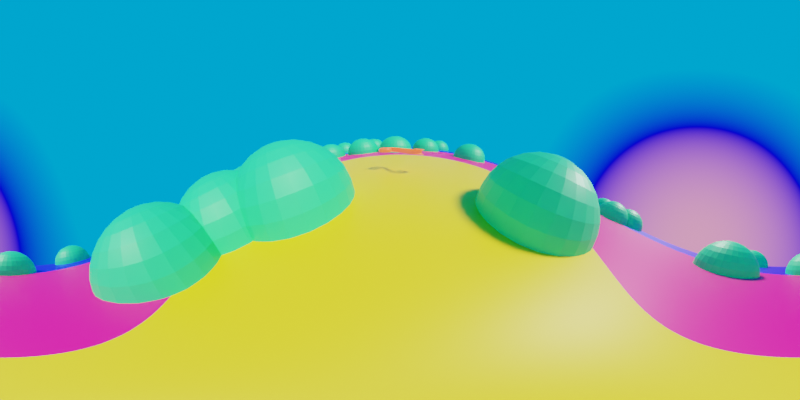 # Source: QS_360_VIDEO.blend  (saved by Blender 3.3.6; exported with 4.5.12 LTS)
import bpy
from mathutils import Matrix  # noqa: F401  (used for matrix-valued properties, if any)

bpy.ops.wm.read_factory_settings(use_empty=True)
scene = bpy.context.scene
scene.name = 'Scene'

# ---- collections
col_collection = bpy.data.collections.new('Collection'); scene.collection.children.link(col_collection)

# ---- materials (node trees are filled in below, after node groups)
mat_material_001 = bpy.data.materials.new('Material.001')
mat_material = bpy.data.materials.new('Material')
mat_material.alpha_threshold = 0.0
mat_material.roughness = 0.5
mat_material.line_color = (0.0, 0.0, 0.0, 1.0)
mat_flying_curl = bpy.data.materials.new('flying curl')

# ---- node groups
ng_geometry_nodes = bpy.data.node_groups.new('Geometry Nodes', 'GeometryNodeTree')
_s = ng_geometry_nodes.interface.new_socket(name='Geometry', in_out='OUTPUT', socket_type='NodeSocketGeometry')
_s = ng_geometry_nodes.interface.new_socket(name='Geometry', in_out='INPUT', socket_type='NodeSocketGeometry')
ng_geometry_nodes.is_modifier = True
_N = ng_geometry_nodes.nodes; _L = ng_geometry_nodes.links
n0 = _N.new('GeometryNodeStoreNamedAttribute'); n0.name = 'Store Named Attribute'; n0.location = (-45, 93)
n0.data_type = 'FLOAT_VECTOR'
n0.domain = 'CORNER'
n0.inputs[2].default_value = 'uv_map'
n1 = _N.new('GeometryNodeDistributePointsOnFaces'); n1.name = 'Distribute Points on Faces'; n1.location = (-61, 341)
n1.use_legacy_normal = True
n2 = _N.new('GeometryNodeInstanceOnPoints'); n2.name = 'Instance on Points'; n2.location = (189, 361)
n3 = _N.new('NodeGroupInput'); n3.name = 'Group Input'; n3.location = (-618, 44)
n4 = _N.new('GeometryNodeMeshUVSphere'); n4.name = 'UV Sphere'; n4.location = (-70, 93)
n4.inputs[2].default_value = 0.1
n5 = _N.new('GeometryNodeJoinGeometry'); n5.name = 'Join Geometry'; n5.location = (629, -64)
n6 = _N.new('NodeGroupOutput'); n6.name = 'Group Output'; n6.location = (938, 20)
n7 = _N.new('GeometryNodeSetMaterial'); n7.name = 'Set Material'; n7.location = (409, 141)
n7.inputs[2].default_value = mat_material
n8 = _N.new('GeometryNodeSetMaterial'); n8.name = 'Set Material.001'; n8.location = (394, -43)
n8.inputs[2].default_value = mat_material_001
_L.new(n5.outputs[0], n6.inputs[0])
_L.new(n3.outputs[0], n1.inputs[0])
_L.new(n7.outputs[0], n5.inputs[0])
_L.new(n8.outputs[0], n5.inputs[0])
_L.new(n1.outputs[0], n2.inputs[0])
_L.new(n0.outputs[0], n2.inputs[2])
_L.new(n2.outputs[0], n7.inputs[0])
_L.new(n3.outputs[0], n8.inputs[0])
_L.new(n4.outputs[0], n0.inputs[0])
_L.new(n4.outputs[1], n0.inputs[3])
n6.is_active_output = True

# ---- material node trees
mat_material_001.use_nodes = True; mat_material_001.node_tree.nodes.clear()
_N = mat_material_001.node_tree.nodes; _L = mat_material_001.node_tree.links
n0 = _N.new('ShaderNodeOutputMaterial'); n0.name = 'Material Output'; n0.location = (300, 300)
n1 = _N.new('ShaderNodeBsdfPrincipled'); n1.name = 'Principled BSDF'; n1.location = (10, 300)
n1.distribution = 'GGX'
n1.subsurface_method = 'RANDOM_WALK_SKIN'
n1.inputs[3].default_value = 1.45
n1.inputs[27].default_value = (0.0, 0.0, 0.0, 1.0)
n1.inputs[28].default_value = 1.0
n2 = _N.new('ShaderNodeTexGradient'); n2.name = 'Gradient Texture'; n2.location = (-530, 211)
n2.gradient_type = 'SPHERICAL'
n3 = _N.new('ShaderNodeMapping'); n3.name = 'Mapping'; n3.location = (-710, 171)
n3.inputs[1].default_value = (-0.75, -0.75, 0.0)
n3.inputs[3].default_value = (1.5, 1.5, 1.5)
n4 = _N.new('ShaderNodeTexCoord'); n4.name = 'Texture Coordinate'; n4.location = (-890, 171)
n5 = _N.new('ShaderNodeValToRGB'); n5.name = 'ColorRamp'; n5.location = (-289, 197)
n5.color_ramp.interpolation = 'CONSTANT'
while len(n5.color_ramp.elements) > 1: n5.color_ramp.elements.remove(n5.color_ramp.elements[-1])
n5.color_ramp.elements[0].position = 0.2199; n5.color_ramp.elements[0].color = (0.00122, 0.0, 1.0, 1.0)
_e = n5.color_ramp.elements.new(0.413); _e.color = (1.0, 0.0, 0.2029, 1.0)
_e = n5.color_ramp.elements.new(0.7389); _e.color = (1.0, 0.6651, 0.0, 1.0)
_L.new(n1.outputs[0], n0.inputs[0])
_L.new(n5.outputs[0], n1.inputs[0])
_L.new(n2.outputs[1], n5.inputs[0])
_L.new(n3.outputs[0], n2.inputs[0])
_L.new(n4.outputs[2], n3.inputs[0])
n0.is_active_output = True
mat_material.use_nodes = True; mat_material.node_tree.nodes.clear()
_N = mat_material.node_tree.nodes; _L = mat_material.node_tree.links
n0 = _N.new('ShaderNodeOutputMaterial'); n0.name = 'Material Output'; n0.location = (300, 300)
n1 = _N.new('ShaderNodeBsdfPrincipled'); n1.name = 'Principled BSDF'; n1.location = (10, 300)
n1.distribution = 'GGX'
n1.subsurface_method = 'RANDOM_WALK_SKIN'
n1.inputs[0].default_value = (0.02009, 0.8, 0.2109, 1.0)
n1.inputs[3].default_value = 1.45
n1.inputs[27].default_value = (0.0, 0.0, 0.0, 1.0)
n1.inputs[28].default_value = 1.0
_L.new(n1.outputs[0], n0.inputs[0])
n0.is_active_output = True
mat_flying_curl.use_nodes = True; mat_flying_curl.node_tree.nodes.clear()
_N = mat_flying_curl.node_tree.nodes; _L = mat_flying_curl.node_tree.links
n0 = _N.new('ShaderNodeBsdfPrincipled'); n0.name = 'Principled BSDF'; n0.location = (10, 300)
n0.distribution = 'GGX'
n0.subsurface_method = 'RANDOM_WALK_SKIN'
n0.inputs[0].default_value = (0.8, 0.09843, 0.0, 1.0)
n0.inputs[3].default_value = 1.45
n0.inputs[27].default_value = (1.0, 0.1403, 0.06641, 1.0)
n0.inputs[28].default_value = 1.0
n1 = _N.new('ShaderNodeOutputMaterial'); n1.name = 'Material Output'; n1.location = (300, 300)
_L.new(n0.outputs[0], n1.inputs[0])
n1.is_active_output = True

# ---- world
world_world = bpy.data.worlds.new('World'); scene.world = world_world
world_world.use_nodes = True; world_world.node_tree.nodes.clear()
_N = world_world.node_tree.nodes; _L = world_world.node_tree.links
n0 = _N.new('ShaderNodeOutputWorld'); n0.name = 'World Output'; n0.location = (300, 300)
n1 = _N.new('ShaderNodeBackground'); n1.name = 'Background'; n1.location = (10, 300)
n2 = _N.new('ShaderNodeTexGradient'); n2.name = 'Gradient Texture'; n2.location = (-611, 326)
n3 = _N.new('ShaderNodeValToRGB'); n3.name = 'ColorRamp'; n3.location = (-374, 341)
while len(n3.color_ramp.elements) > 1: n3.color_ramp.elements.remove(n3.color_ramp.elements[-1])
n3.color_ramp.elements[0].position = 0.2089; n3.color_ramp.elements[0].color = (0.0, 0.3911, 1.0, 1.0)
_e = n3.color_ramp.elements.new(0.6187); _e.color = (0.0006965, 0.0, 1.0, 1.0)
_e = n3.color_ramp.elements.new(1.0); _e.color = (1.0, 0.3449, 0.6199, 1.0)
_L.new(n1.outputs[0], n0.inputs[0])
_L.new(n3.outputs[0], n1.inputs[0])
_L.new(n2.outputs[1], n3.inputs[0])
n0.is_active_output = True
world_world.color = (0.05088, 0.05088, 0.05088)
world_world.use_sun_shadow = False
world_world.sun_shadow_jitter_overblur = 0.0

# ---- cameras
cam_camera = bpy.data.cameras.new('Camera')
cam_camera.type = 'PANO'
cam_camera.clip_end = 100.0
cam_camera.ortho_scale = 7.314
cam_camera.panorama_type = 'EQUIRECTANGULAR'

# ---- lights
light_light = bpy.data.lights.new('Light', 'SUN')
light_light.transmission_factor = 0.0
light_light.angle = 0.1993
light_light.energy = 5.0
light_light.shadow_soft_size = 0.1
light_light.shadow_cascade_max_distance = 1000.0

# ---- meshes
me_plane = bpy.data.meshes.new('Plane')
me_plane.from_pydata([(-1.0, -1.0, 0.0), (1.0, -1.0, 0.0), (-1.0, 1.0, 0.0), (1.0, 1.0, 0.0)], [], [(0, 1, 3, 2)])
me_plane.polygons.foreach_set('material_index', [1])
_uv = me_plane.uv_layers.new(name='UVMap')
_uv.uv.foreach_set('vector', [0.0, 0.0, 1.0, 0.0, 1.0, 1.0, 0.0, 1.0])
me_plane.materials.append(mat_material_001)
me_plane.materials.append(mat_material)
me_plane.update()
me_curlycurve = bpy.data.meshes.new('CurlyCurve')
me_curlycurve.from_pydata([(-0.7175, -0.08781, -0.1), (-0.7323, -0.06067, -0.09511), (-0.7456, -0.03619, -0.0809), (-0.7562, -0.01676, -0.05878), (-0.763, -0.004291, -0.0309), (-0.7654, 7.48e-06, 0.0), (-0.763, -0.004291, 0.0309), (-0.7562, -0.01676, 0.05878), (-0.7456, -0.03619, 0.0809), (-0.7323, -0.06067, 0.09511), (-0.7175, -0.08781, 0.1), (-0.6919, -0.07847, -0.1), (-0.6979, -0.04779, -0.09511), (-0.7034, -0.02011, -0.0809), (-0.7077, 0.001852, -0.05878), (-0.7105, 0.01595, -0.0309), (-0.7115, 0.02081, 0.0), (-0.7105, 0.01595, 0.0309), (-0.7077, 0.001852, 0.05878), (-0.7034, -0.02011, 0.0809), (-0.6979, -0.04779, 0.09511), (-0.6919, -0.07847, 0.1), (-0.6662, -0.07743, -0.1), (-0.6629, -0.04637, -0.09511), (-0.66, -0.01835, -0.0809), (-0.6577, 0.003886, -0.05878), (-0.6562, 0.01816, -0.0309), (-0.6557, 0.02308, 0.0), (-0.6562, 0.01816, 0.0309), (-0.6577, 0.003886, 0.05878), (-0.66, -0.01835, 0.0809), (-0.6629, -0.04637, 0.09511), (-0.6662, -0.07743, 0.1), (-0.6413, -0.08373, -0.1), (-0.6299, -0.05475, -0.09511), (-0.6195, -0.0286, -0.0809), (-0.6114, -0.007853, -0.05878), (-0.6061, 0.005469, -0.0309), (-0.6043, 0.01006, 0.0), (-0.6061, 0.005469, 0.0309), (-0.6114, -0.007853, 0.05878), (-0.6195, -0.0286, 0.0809), (-0.6299, -0.05475, 0.09511), (-0.6413, -0.08373, 0.1), (-0.6181, -0.09645, -0.1), (-0.6002, -0.07104, -0.09511), (-0.5841, -0.04811, -0.0809), (-0.5712, -0.02992, -0.05878), (-0.563, -0.01824, -0.0309), (-0.5602, -0.01421, 0.0), (-0.563, -0.01824, 0.0309), (-0.5712, -0.02992, 0.05878), (-0.5841, -0.04811, 0.0809), (-0.6002, -0.07104, 0.09511), (-0.6181, -0.09645, 0.1), (-0.5976, -0.1146, -0.1), (-0.5748, -0.09362, -0.09511), (-0.5541, -0.07465, -0.0809), (-0.5378, -0.0596, -0.05878), (-0.5272, -0.04994, -0.0309), (-0.5236, -0.04661, 0.0), (-0.5272, -0.04994, 0.0309), (-0.5378, -0.0596, 0.05878), (-0.5541, -0.07465, 0.0809), (-0.5748, -0.09362, 0.09511), (-0.5976, -0.1146, 0.1), (-0.5807, -0.1374, -0.1), (-0.5541, -0.1213, -0.09511), (-0.5301, -0.1068, -0.0809), (-0.5111, -0.09534, -0.05878), (-0.4988, -0.08797, -0.0309), (-0.4946, -0.08543, 0.0), (-0.4988, -0.08797, 0.0309), (-0.5111, -0.09534, 0.05878), (-0.5301, -0.1068, 0.0809), (-0.5541, -0.1213, 0.09511), (-0.5807, -0.1374, 0.1), (-0.5681, -0.1637, -0.1), (-0.5389, -0.1532, -0.09511), (-0.5125, -0.1437, -0.0809), (-0.4916, -0.1362, -0.05878), (-0.4781, -0.1314, -0.0309), (-0.4735, -0.1297, 0.0), (-0.4781, -0.1314, 0.0309), (-0.4916, -0.1362, 0.05878), (-0.5125, -0.1437, 0.0809), (-0.5389, -0.1532, 0.09511), (-0.5681, -0.1637, 0.1), (-0.5609, -0.1926, -0.1), (-0.5301, -0.1884, -0.09511), (-0.5024, -0.1845, -0.0809), (-0.4803, -0.1814, -0.05878), (-0.4662, -0.1795, -0.0309), (-0.4613, -0.1788, 0.0), (-0.4662, -0.1795, 0.0309), (-0.4803, -0.1814, 0.05878), (-0.5024, -0.1845, 0.0809), (-0.5301, -0.1884, 0.09511), (-0.5609, -0.1926, 0.1), (-0.5599, -0.2233, -0.1), (-0.5289, -0.2258, -0.09511), (-0.501, -0.2281, -0.0809), (-0.4788, -0.2299, -0.05878), (-0.4645, -0.231, -0.0309), (-0.4596, -0.2314, 0.0), (-0.4645, -0.231, 0.0309), (-0.4788, -0.2299, 0.05878), (-0.501, -0.2281, 0.0809), (-0.5289, -0.2258, 0.09511), (-0.5599, -0.2233, 0.1), (-0.5661, -0.2547, -0.1), (-0.5365, -0.2642, -0.09511), (-0.5097, -0.2727, -0.0809), (-0.4885, -0.2795, -0.05878), (-0.4749, -0.2839, -0.0309), (-0.4702, -0.2854, 0.0), (-0.4749, -0.2839, 0.0309), (-0.4885, -0.2795, 0.05878), (-0.5097, -0.2727, 0.0809), (-0.5365, -0.2642, 0.09511), (-0.5661, -0.2547, 0.1), (-0.5803, -0.286, -0.1), (-0.5536, -0.302, -0.09511), (-0.5295, -0.3164, -0.0809), (-0.5104, -0.3278, -0.05878), (-0.4982, -0.3352, -0.0309), (-0.4939, -0.3377, 0.0), (-0.4982, -0.3352, 0.0309), (-0.5104, -0.3278, 0.05878), (-0.5295, -0.3164, 0.0809), (-0.5536, -0.302, 0.09511), (-0.5803, -0.286, 0.1), (-0.6034, -0.3161, -0.1), (-0.5811, -0.3378, -0.09511), (-0.5609, -0.3574, -0.0809), (-0.545, -0.3729, -0.05878), (-0.5347, -0.3829, -0.0309), (-0.5312, -0.3863, 0.0), (-0.5347, -0.3829, 0.0309), (-0.545, -0.3729, 0.05878), (-0.5609, -0.3574, 0.0809), (-0.5811, -0.3378, 0.09511), (-0.6034, -0.3161, 0.1), (-0.6538, -0.3571, -0.1), (-0.6377, -0.3838, -0.09511), (-0.6231, -0.4078, -0.0809), (-0.6115, -0.4269, -0.05878), (-0.6041, -0.4392, -0.0309), (-0.6015, -0.4434, 0.0), (-0.6041, -0.4392, 0.0309), (-0.6115, -0.4269, 0.05878), (-0.6231, -0.4078, 0.0809), (-0.6377, -0.3838, 0.09511), (-0.6538, -0.3571, 0.1), (-0.7078, -0.3804, -0.1), (-0.6995, -0.4104, -0.09511), (-0.692, -0.4376, -0.0809), (-0.6861, -0.4591, -0.05878), (-0.6823, -0.4729, -0.0309), (-0.681, -0.4777, 0.0), (-0.6823, -0.4729, 0.0309), (-0.6861, -0.4591, 0.05878), (-0.692, -0.4376, 0.0809), (-0.6995, -0.4104, 0.09511), (-0.7078, -0.3804, 0.1), (-0.7629, -0.3876, -0.1), (-0.763, -0.4187, -0.09511), (-0.763, -0.4469, -0.0809), (-0.763, -0.4692, -0.05878), (-0.763, -0.4835, -0.0309), (-0.763, -0.4884, 0.0), (-0.763, -0.4835, 0.0309), (-0.763, -0.4692, 0.05878), (-0.763, -0.4469, 0.0809), (-0.763, -0.4187, 0.09511), (-0.7629, -0.3876, 0.1), (-0.817, -0.3804, -0.1), (-0.8248, -0.4105, -0.09511), (-0.8319, -0.4377, -0.0809), (-0.8375, -0.4593, -0.05878), (-0.8411, -0.4731, -0.0309), (-0.8423, -0.4779, 0.0), (-0.8411, -0.4731, 0.0309), (-0.8375, -0.4593, 0.05878), (-0.8319, -0.4377, 0.0809), (-0.8248, -0.4105, 0.09511), (-0.817, -0.3804, 0.1), (-0.8676, -0.3604, -0.1), (-0.8823, -0.3878, -0.09511), (-0.8955, -0.4126, -0.0809), (-0.906, -0.4322, -0.05878), (-0.9127, -0.4448, -0.0309), (-0.9151, -0.4492, 0.0), (-0.9127, -0.4448, 0.0309), (-0.906, -0.4322, 0.05878), (-0.8955, -0.4126, 0.0809), (-0.8823, -0.3878, 0.09511), (-0.8676, -0.3604, 0.1), (-0.9125, -0.3293, -0.1), (-0.933, -0.3526, -0.09511), (-0.9515, -0.3737, -0.0809), (-0.9662, -0.3905, -0.05878), (-0.9756, -0.4012, -0.0309), (-0.9789, -0.4049, 0.0), (-0.9756, -0.4012, 0.0309), (-0.9662, -0.3905, 0.05878), (-0.9515, -0.3737, 0.0809), (-0.933, -0.3526, 0.09511), (-0.9125, -0.3293, 0.1), (-0.9494, -0.2886, -0.1), (-0.9748, -0.3067, -0.09511), (-0.9976, -0.323, -0.0809), (-1.016, -0.3359, -0.05878), (-1.027, -0.3442, -0.0309), (-1.031, -0.347, 0.0), (-1.027, -0.3442, 0.0309), (-1.016, -0.3359, 0.05878), (-0.9976, -0.323, 0.0809), (-0.9748, -0.3067, 0.09511), (-0.9494, -0.2886, 0.1), (-0.976, -0.2401, -0.1), (-1.005, -0.2515, -0.09511), (-1.031, -0.2618, -0.0809), (-1.052, -0.27, -0.05878), (-1.065, -0.2752, -0.0309), (-1.07, -0.277, 0.0), (-1.065, -0.2752, 0.0309), (-1.052, -0.27, 0.05878), (-1.031, -0.2618, 0.0809), (-1.005, -0.2515, 0.09511), (-0.976, -0.2401, 0.1), (-0.9899, -0.1853, -0.1), (-1.021, -0.1889, -0.09511), (-1.049, -0.1922, -0.0809), (-1.071, -0.1948, -0.05878), (-1.085, -0.1964, -0.0309), (-1.09, -0.197, 0.0), (-1.085, -0.1964, 0.0309), (-1.071, -0.1948, 0.05878), (-1.049, -0.1922, 0.0809), (-1.021, -0.1889, 0.09511), (-0.9899, -0.1853, 0.1), (-0.9888, -0.126, -0.1), (-1.02, -0.1213, -0.09511), (-1.047, -0.117, -0.0809), (-1.07, -0.1137, -0.05878), (-1.084, -0.1115, -0.0309), (-1.089, -0.1108, 0.0), (-1.084, -0.1115, 0.0309), (-1.07, -0.1137, 0.05878), (-1.047, -0.117, 0.0809), (-1.02, -0.1213, 0.09511), (-0.9888, -0.126, 0.1), (-0.9705, -0.06366, -0.1), (-0.9991, -0.05121, -0.09511), (-1.025, -0.03999, -0.0809), (-1.045, -0.03108, -0.05878), (-1.058, -0.02536, -0.0309), (-1.063, -0.02339, 0.0), (-1.058, -0.02536, 0.0309), (-1.045, -0.03108, 0.05878), (-1.025, -0.03999, 0.0809), (-0.9991, -0.05121, 0.09511), (-0.9705, -0.06366, 0.1), (-0.9327, 0.0, -0.1), (-0.9577, 0.01838, -0.09511), (-0.9803, 0.03495, -0.0809), (-0.9982, 0.04811, -0.05878), (-1.01, 0.05655, -0.0309), (-1.014, 0.05947, 0.0), (-1.01, 0.05655, 0.0309), (-0.9982, 0.04811, 0.05878), (-0.9803, 0.03495, 0.0809), (-0.9577, 0.01838, 0.09511), (-0.9327, 0.0, 0.1), (-0.881, 0.05776, -0.1), (-0.9021, 0.0805, -0.09511), (-0.9211, 0.101, -0.0809), (-0.9362, 0.1173, -0.05878), (-0.9459, 0.1277, -0.0309), (-0.9493, 0.1313, 0.0), (-0.9459, 0.1277, 0.0309), (-0.9362, 0.1173, 0.05878), (-0.9211, 0.101, 0.0809), (-0.9021, 0.0805, 0.09511), (-0.881, 0.05776, 0.1), (-0.8253, 0.1006, -0.1), (-0.8417, 0.127, -0.09511), (-0.8565, 0.1508, -0.0809), (-0.8682, 0.1697, -0.05878), (-0.8758, 0.1818, -0.0309), (-0.8784, 0.186, 0.0), (-0.8758, 0.1818, 0.0309), (-0.8682, 0.1697, 0.05878), (-0.8565, 0.1508, 0.0809), (-0.8417, 0.127, 0.09511), (-0.8253, 0.1006, 0.1), (-0.7656, 0.1298, -0.1), (-0.7764, 0.1589, -0.09511), (-0.7862, 0.1852, -0.0809), (-0.794, 0.206, -0.05878), (-0.799, 0.2194, -0.0309), (-0.8007, 0.224, 0.0), (-0.799, 0.2194, 0.0309), (-0.794, 0.206, 0.05878), (-0.7862, 0.1852, 0.0809), (-0.7764, 0.1589, 0.09511), (-0.7656, 0.1298, 0.1), (-0.7014, 0.1468, -0.1), (-0.7068, 0.1773, -0.09511), (-0.7116, 0.2049, -0.0809), (-0.7154, 0.2268, -0.05878), (-0.7178, 0.2408, -0.0309), (-0.7187, 0.2456, 0.0), (-0.7178, 0.2408, 0.0309), (-0.7154, 0.2268, 0.05878), (-0.7116, 0.2049, 0.0809), (-0.7068, 0.1773, 0.09511), (-0.7014, 0.1468, 0.1), (-0.6326, 0.1528, -0.1), (-0.6332, 0.1838, -0.09511), (-0.6338, 0.2117, -0.0809), (-0.6342, 0.2339, -0.05878), (-0.6345, 0.2481, -0.0309), (-0.6346, 0.253, 0.0), (-0.6345, 0.2481, 0.0309), (-0.6342, 0.2339, 0.05878), (-0.6338, 0.2117, 0.0809), (-0.6332, 0.1838, 0.09511), (-0.6326, 0.1528, 0.1), (-0.5589, 0.1492, -0.1), (-0.5559, 0.18, -0.09511), (-0.5531, 0.2077, -0.0809), (-0.5509, 0.2298, -0.05878), (-0.5495, 0.2439, -0.0309), (-0.549, 0.2488, 0.0), (-0.5495, 0.2439, 0.0309), (-0.5509, 0.2298, 0.05878), (-0.5531, 0.2077, 0.0809), (-0.5559, 0.18, 0.09511), (-0.5589, 0.1492, 0.1), (-0.4801, 0.1373, -0.1), (-0.4744, 0.1677, -0.09511), (-0.4693, 0.1951, -0.0809), (-0.4652, 0.2169, -0.05878), (-0.4626, 0.2308, -0.0309), (-0.4617, 0.2356, 0.0), (-0.4626, 0.2308, 0.0309), (-0.4652, 0.2169, 0.05878), (-0.4693, 0.1951, 0.0809), (-0.4744, 0.1677, 0.09511), (-0.4801, 0.1373, 0.1), (-0.3959, 0.1184, -0.1), (-0.3884, 0.1484, -0.09511), (-0.3817, 0.1755, -0.0809), (-0.3764, 0.197, -0.05878), (-0.373, 0.2108, -0.0309), (-0.3718, 0.2155, 0.0), (-0.373, 0.2108, 0.0309), (-0.3764, 0.197, 0.05878), (-0.3817, 0.1755, 0.0809), (-0.3884, 0.1484, 0.09511), (-0.3959, 0.1184, 0.1), (-0.306, 0.09396, -0.1), (-0.2975, 0.1237, -0.09511), (-0.2898, 0.1505, -0.0809), (-0.2837, 0.1717, -0.05878), (-0.2798, 0.1854, -0.0309), (-0.2784, 0.1901, 0.0), (-0.2798, 0.1854, 0.0309), (-0.2837, 0.1717, 0.05878), (-0.2898, 0.1505, 0.0809), (-0.2975, 0.1237, 0.09511), (-0.306, 0.09396, 0.1), (-0.2102, 0.06517, -0.1), (-0.2012, 0.09472, -0.09511), (-0.193, 0.1214, -0.0809), (-0.1865, 0.1425, -0.05878), (-0.1824, 0.1561, -0.0309), (-0.1809, 0.1608, 0.0), (-0.1824, 0.1561, 0.0309), (-0.1865, 0.1425, 0.05878), (-0.193, 0.1214, 0.0809), (-0.2012, 0.09472, 0.09511), (-0.2102, 0.06517, 0.1), (-0.1083, 0.03341, -0.1), (-0.09915, 0.06293, -0.09511), (-0.09089, 0.08955, -0.0809), (-0.08434, 0.1107, -0.05878), (-0.08013, 0.1242, -0.0309), (-0.07868, 0.1289, 0.0), (-0.08013, 0.1242, 0.0309), (-0.08434, 0.1107, 0.05878), (-0.09089, 0.08955, 0.0809), (-0.09915, 0.06293, 0.09511), (-0.1083, 0.03341, 0.1), (0.0, 0.0, -0.1), (0.009109, 0.02953, -0.09511), (0.01733, 0.05617, -0.0809), (0.02385, 0.07731, -0.05878), (0.02804, 0.09088, -0.0309), (0.02948, 0.09556, 0.0), (0.02804, 0.09088, 0.0309), (0.02385, 0.07731, 0.05878), (0.01733, 0.05617, 0.0809), (0.009109, 0.02953, 0.09511), (0.0, 0.0, 0.1), (0.1083, -0.03341, -0.1), (0.1175, -0.003894, -0.09511), (0.1257, 0.02273, -0.0809), (0.1323, 0.04386, -0.05878), (0.1365, 0.05743, -0.0309), (0.1379, 0.0621, 0.0), (0.1365, 0.05743, 0.0309), (0.1323, 0.04386, 0.05878), (0.1257, 0.02273, 0.0809), (0.1175, -0.003894, 0.09511), (0.1083, -0.03341, 0.1), (0.2102, -0.06517, -0.1), (0.2193, -0.03562, -0.09511), (0.2274, -0.008966, -0.0809), (0.2339, 0.01219, -0.05878), (0.238, 0.02577, -0.0309), (0.2395, 0.03045, 0.0), (0.238, 0.02577, 0.0309), (0.2339, 0.01219, 0.05878), (0.2274, -0.008966, 0.0809), (0.2193, -0.03562, 0.09511), (0.2102, -0.06517, 0.1), (0.306, -0.09396, -0.1), (0.3145, -0.06425, -0.09511), (0.3222, -0.03745, -0.0809), (0.3283, -0.01618, -0.05878), (0.3322, -0.00252, -0.0309), (0.3335, 0.002186, 0.0), (0.3322, -0.00252, 0.0309), (0.3283, -0.01618, 0.05878), (0.3222, -0.03745, 0.0809), (0.3145, -0.06425, 0.09511), (0.306, -0.09396, 0.1), (0.3959, -0.1184, -0.1), (0.4033, -0.08844, -0.09511), (0.41, -0.06137, -0.0809), (0.4153, -0.03989, -0.05878), (0.4188, -0.0261, -0.0309), (0.4199, -0.02135, 0.0), (0.4188, -0.0261, 0.0309), (0.4153, -0.03989, 0.05878), (0.41, -0.06137, 0.0809), (0.4033, -0.08844, 0.09511), (0.3959, -0.1184, 0.1), (0.4801, -0.1373, -0.1), (0.4858, -0.1069, -0.09511), (0.4909, -0.07948, -0.0809), (0.495, -0.05772, -0.05878), (0.4976, -0.04375, -0.0309), (0.4985, -0.03893, 0.0), (0.4976, -0.04375, 0.0309), (0.495, -0.05772, 0.05878), (0.4909, -0.07948, 0.0809), (0.4858, -0.1069, 0.09511), (0.4801, -0.1373, 0.1), (0.5589, -0.1492, -0.1), (0.562, -0.1184, -0.09511), (0.5648, -0.09061, -0.0809), (0.567, -0.06857, -0.05878), (0.5684, -0.05442, -0.0309), (0.5689, -0.04954, 0.0), (0.5684, -0.05442, 0.0309), (0.567, -0.06857, 0.05878), (0.5648, -0.09061, 0.0809), (0.562, -0.1184, 0.09511), (0.5589, -0.1492, 0.1), (0.6326, -0.1528, -0.1), (0.632, -0.1218, -0.09511), (0.6315, -0.09388, -0.0809), (0.6311, -0.07171, -0.05878), (0.6308, -0.05747, -0.0309), (0.6307, -0.05257, 0.0), (0.6308, -0.05747, 0.0309), (0.6311, -0.07171, 0.05878), (0.6315, -0.09388, 0.0809), (0.632, -0.1218, 0.09511), (0.6326, -0.1528, 0.1), (0.7014, -0.1468, -0.1), (0.6961, -0.1162, -0.09511), (0.6913, -0.08865, -0.0809), (0.6875, -0.06678, -0.05878), (0.685, -0.05273, -0.0309), (0.6842, -0.04789, 0.0), (0.685, -0.05273, 0.0309), (0.6875, -0.06678, 0.05878), (0.6913, -0.08865, 0.0809), (0.6961, -0.1162, 0.09511), (0.7014, -0.1468, 0.1), (0.7656, -0.1298, -0.1), (0.7547, -0.1007, -0.09511), (0.745, -0.07446, -0.0809), (0.7372, -0.05363, -0.05878), (0.7322, -0.04026, -0.0309), (0.7305, -0.03565, 0.0), (0.7322, -0.04026, 0.0309), (0.7372, -0.05363, 0.05878), (0.745, -0.07446, 0.0809), (0.7547, -0.1007, 0.09511), (0.7656, -0.1298, 0.1), (0.8253, -0.1006, -0.1), (0.809, -0.0742, -0.09511), (0.7942, -0.05039, -0.0809), (0.7825, -0.0315, -0.05878), (0.7749, -0.01937, -0.0309), (0.7723, -0.01519, 0.0), (0.7749, -0.01937, 0.0309), (0.7825, -0.0315, 0.05878), (0.7942, -0.05039, 0.0809), (0.809, -0.0742, 0.09511), (0.8253, -0.1006, 0.1), (0.881, -0.05776, -0.1), (0.8598, -0.03502, -0.09511), (0.8408, -0.0145, -0.0809), (0.8257, 0.001779, -0.05878), (0.816, 0.01223, -0.0309), (0.8126, 0.01583, 0.0), (0.816, 0.01223, 0.0309), (0.8257, 0.001779, 0.05878), (0.8408, -0.0145, 0.0809), (0.8598, -0.03502, 0.09511), (0.881, -0.05776, 0.1), (0.9327, 0.0, -0.1), (0.9076, 0.01838, -0.09511), (0.8851, 0.03495, -0.0809), (0.8671, 0.04811, -0.05878), (0.8556, 0.05656, -0.0309), (0.8517, 0.05947, 0.0), (0.8556, 0.05656, 0.0309), (0.8671, 0.04811, 0.05878), (0.8851, 0.03495, 0.0809), (0.9076, 0.01838, 0.09511), (0.9327, 0.0, 0.1), (0.9705, 0.06366, -0.1), (0.942, 0.0761, -0.09511), (0.9162, 0.08733, -0.0809), (0.8958, 0.09624, -0.05878), (0.8826, 0.102, -0.0309), (0.8781, 0.1039, 0.0), (0.8826, 0.102, 0.0309), (0.8958, 0.09624, 0.05878), (0.9162, 0.08733, 0.0809), (0.942, 0.0761, 0.09511), (0.9705, 0.06366, 0.1), (0.9888, 0.126, -0.1), (0.958, 0.1307, -0.09511), (0.9302, 0.1349, -0.0809), (0.9081, 0.1383, -0.05878), (0.894, 0.1405, -0.0309), (0.8891, 0.1412, 0.0), (0.894, 0.1405, 0.0309), (0.9081, 0.1383, 0.05878), (0.9302, 0.1349, 0.0809), (0.958, 0.1307, 0.09511), (0.9888, 0.126, 0.1), (0.9899, 0.1853, -0.1), (0.9589, 0.1817, -0.09511), (0.931, 0.1785, -0.0809), (0.9088, 0.1759, -0.05878), (0.8945, 0.1743, -0.0309), (0.8896, 0.1737, 0.0), (0.8945, 0.1743, 0.0309), (0.9088, 0.1759, 0.05878), (0.931, 0.1785, 0.0809), (0.9589, 0.1817, 0.09511), (0.9899, 0.1853, 0.1), (0.976, 0.2401, -0.1), (0.947, 0.2287, -0.09511), (0.9208, 0.2184, -0.0809), (0.9001, 0.2103, -0.05878), (0.8867, 0.205, -0.0309), (0.8822, 0.2032, 0.0), (0.8867, 0.205, 0.0309), (0.9001, 0.2103, 0.05878), (0.9208, 0.2184, 0.0809), (0.947, 0.2287, 0.09511), (0.976, 0.2401, 0.1), (0.9494, 0.2886, -0.1), (0.9241, 0.2706, -0.09511), (0.9012, 0.2543, -0.0809), (0.883, 0.2414, -0.05878), (0.8714, 0.2331, -0.0309), (0.8674, 0.2302, 0.0), (0.8714, 0.2331, 0.0309), (0.883, 0.2414, 0.05878), (0.9012, 0.2543, 0.0809), (0.9241, 0.2706, 0.09511), (0.9494, 0.2886, 0.1), (0.9125, 0.3293, -0.1), (0.892, 0.3059, -0.09511), (0.8735, 0.2848, -0.0809), (0.8588, 0.268, -0.05878), (0.8494, 0.2573, -0.0309), (0.8462, 0.2536, 0.0), (0.8494, 0.2573, 0.0309), (0.8588, 0.268, 0.05878), (0.8735, 0.2848, 0.0809), (0.892, 0.3059, 0.09511), (0.9125, 0.3293, 0.1), (0.8676, 0.3604, -0.1), (0.8529, 0.333, -0.09511), (0.8397, 0.3082, -0.0809), (0.8292, 0.2886, -0.05878), (0.8225, 0.276, -0.0309), (0.8201, 0.2716, 0.0), (0.8225, 0.276, 0.0309), (0.8292, 0.2886, 0.05878), (0.8397, 0.3082, 0.0809), (0.8529, 0.333, 0.09511), (0.8676, 0.3604, 0.1), (0.817, 0.3804, -0.1), (0.8091, 0.3502, -0.09511), (0.8021, 0.3231, -0.0809), (0.7965, 0.3015, -0.05878), (0.7929, 0.2876, -0.0309), (0.7916, 0.2829, 0.0), (0.7929, 0.2876, 0.0309), (0.7965, 0.3015, 0.05878), (0.8021, 0.3231, 0.0809), (0.8091, 0.3502, 0.09511), (0.817, 0.3804, 0.1), (0.7629, 0.3876, -0.1), (0.7629, 0.3564, -0.09511), (0.7629, 0.3283, -0.0809), (0.7628, 0.306, -0.05878), (0.7628, 0.2916, -0.0309), (0.7628, 0.2867, 0.0), (0.7628, 0.2916, 0.0309), (0.7628, 0.306, 0.05878), (0.7629, 0.3283, 0.0809), (0.7629, 0.3564, 0.09511), (0.7629, 0.3876, 0.1), (0.7078, 0.3804, -0.1), (0.7161, 0.3503, -0.09511), (0.7235, 0.3231, -0.0809), (0.7295, 0.3016, -0.05878), (0.7333, 0.2878, -0.0309), (0.7346, 0.283, 0.0), (0.7333, 0.2878, 0.0309), (0.7295, 0.3016, 0.05878), (0.7235, 0.3231, 0.0809), (0.7161, 0.3503, 0.09511), (0.7078, 0.3804, 0.1), (0.6538, 0.3571, -0.1), (0.67, 0.3304, -0.09511), (0.6846, 0.3063, -0.0809), (0.6961, 0.2872, -0.05878), (0.7036, 0.275, -0.0309), (0.7061, 0.2707, 0.0), (0.7036, 0.275, 0.0309), (0.6961, 0.2872, 0.05878), (0.6846, 0.3063, 0.0809), (0.67, 0.3304, 0.09511), (0.6538, 0.3571, 0.1), (0.6034, 0.3161, -0.1), (0.6257, 0.2944, -0.09511), (0.6458, 0.2749, -0.0809), (0.6618, 0.2593, -0.05878), (0.672, 0.2494, -0.0309), (0.6756, 0.2459, 0.0), (0.672, 0.2494, 0.0309), (0.6618, 0.2593, 0.05878), (0.6458, 0.2749, 0.0809), (0.6257, 0.2944, 0.09511), (0.6034, 0.3161, 0.1), (0.5803, 0.286, -0.1), (0.607, 0.27, -0.09511), (0.631, 0.2556, -0.0809), (0.6501, 0.2441, -0.05878), (0.6624, 0.2368, -0.0309), (0.6666, 0.2342, 0.0), (0.6624, 0.2368, 0.0309), (0.6501, 0.2441, 0.05878), (0.631, 0.2556, 0.0809), (0.607, 0.27, 0.09511), (0.5803, 0.286, 0.1), (0.5661, 0.2547, -0.1), (0.5957, 0.2452, -0.09511), (0.6225, 0.2367, -0.0809), (0.6437, 0.2299, -0.05878), (0.6573, 0.2256, -0.0309), (0.662, 0.2241, 0.0), (0.6573, 0.2256, 0.0309), (0.6437, 0.2299, 0.05878), (0.6225, 0.2367, 0.0809), (0.5957, 0.2452, 0.09511), (0.5661, 0.2547, 0.1), (0.5599, 0.2233, -0.1), (0.5909, 0.2208, -0.09511), (0.6189, 0.2185, -0.0809), (0.6411, 0.2167, -0.05878), (0.6553, 0.2156, -0.0309), (0.6603, 0.2152, 0.0), (0.6553, 0.2156, 0.0309), (0.6411, 0.2167, 0.05878), (0.6189, 0.2185, 0.0809), (0.5909, 0.2208, 0.09511), (0.5599, 0.2233, 0.1), (0.5609, 0.1926, -0.1), (0.5917, 0.1969, -0.09511), (0.6195, 0.2007, -0.0809), (0.6415, 0.2038, -0.05878), (0.6557, 0.2058, -0.0309), (0.6605, 0.2064, 0.0), (0.6557, 0.2058, 0.0309), (0.6415, 0.2038, 0.05878), (0.6195, 0.2007, 0.0809), (0.5917, 0.1969, 0.09511), (0.5609, 0.1926, 0.1), (0.5681, 0.1637, -0.1), (0.5974, 0.1741, -0.09511), (0.6237, 0.1836, -0.0809), (0.6447, 0.1911, -0.05878), (0.6581, 0.1959, -0.0309), (0.6627, 0.1976, 0.0), (0.6581, 0.1959, 0.0309), (0.6447, 0.1911, 0.05878), (0.6237, 0.1836, 0.0809), (0.5974, 0.1741, 0.09511), (0.5681, 0.1637, 0.1), (0.5807, 0.1374, -0.1), (0.6072, 0.1534, -0.09511), (0.6312, 0.1679, -0.0809), (0.6503, 0.1794, -0.05878), (0.6625, 0.1867, -0.0309), (0.6667, 0.1893, 0.0), (0.6625, 0.1867, 0.0309), (0.6503, 0.1794, 0.05878), (0.6312, 0.1679, 0.0809), (0.6072, 0.1534, 0.09511), (0.5807, 0.1374, 0.1), (0.5976, 0.1146, -0.1), (0.6205, 0.1357, -0.09511), (0.6411, 0.1546, -0.0809), (0.6575, 0.1697, -0.05878), (0.668, 0.1793, -0.0309), (0.6716, 0.1827, 0.0), (0.668, 0.1793, 0.0309), (0.6575, 0.1697, 0.05878), (0.6411, 0.1546, 0.0809), (0.6205, 0.1357, 0.09511), (0.5976, 0.1146, 0.1), (0.6181, 0.09645, -0.1), (0.6361, 0.1219, -0.09511), (0.6522, 0.1448, -0.0809), (0.665, 0.163, -0.05878), (0.6733, 0.1747, -0.0309), (0.6761, 0.1787, 0.0), (0.6733, 0.1747, 0.0309), (0.665, 0.163, 0.05878), (0.6522, 0.1448, 0.0809), (0.6361, 0.1219, 0.09511), (0.6181, 0.09645, 0.1), (0.6413, 0.08373, -0.1), (0.6527, 0.1127, -0.09511), (0.663, 0.1389, -0.0809), (0.6712, 0.1596, -0.05878), (0.6764, 0.1729, -0.0309), (0.6782, 0.1775, 0.0), (0.6764, 0.1729, 0.0309), (0.6712, 0.1596, 0.05878), (0.663, 0.1389, 0.0809), (0.6527, 0.1127, 0.09511), (0.6413, 0.08373, 0.1), (0.6662, 0.07743, -0.1), (0.6694, 0.1085, -0.09511), (0.6723, 0.1365, -0.0809), (0.6746, 0.1587, -0.05878), (0.6761, 0.173, -0.0309), (0.6766, 0.1779, 0.0), (0.6761, 0.173, 0.0309), (0.6746, 0.1587, 0.05878), (0.6723, 0.1365, 0.0809), (0.6694, 0.1085, 0.09511), (0.6662, 0.07743, 0.1), (0.6919, 0.07847, -0.1), (0.6858, 0.1092, -0.09511), (0.6804, 0.1368, -0.0809), (0.676, 0.1588, -0.05878), (0.6732, 0.1729, -0.0309), (0.6723, 0.1778, 0.0), (0.6732, 0.1729, 0.0309), (0.676, 0.1588, 0.05878), (0.6804, 0.1368, 0.0809), (0.6858, 0.1092, 0.09511), (0.6919, 0.07847, 0.1), (0.7175, 0.08781, -0.1), (0.7027, 0.1149, -0.09511), (0.6894, 0.1394, -0.0809), (0.6788, 0.1589, -0.05878), (0.672, 0.1713, -0.0309), (0.6697, 0.1756, 0.0), (0.672, 0.1713, 0.0309), (0.6788, 0.1589, 0.05878), (0.6894, 0.1394, 0.0809), (0.7027, 0.1149, 0.09511), (0.7175, 0.08781, 0.1)], [], [(1, 12, 11, 0), (2, 13, 12, 1), (3, 14, 13, 2), (4, 15, 14, 3), (5, 16, 15, 4), (6, 17, 16, 5), (7, 18, 17, 6), (8, 19, 18, 7), (9, 20, 19, 8), (10, 21, 20, 9), (12, 23, 22, 11), (13, 24, 23, 12), (14, 25, 24, 13), (15, 26, 25, 14), (16, 27, 26, 15), (17, 28, 27, 16), (18, 29, 28, 17), (19, 30, 29, 18), (20, 31, 30, 19), (21, 32, 31, 20), (23, 34, 33, 22), (24, 35, 34, 23), (25, 36, 35, 24), (26, 37, 36, 25), (27, 38, 37, 26), (28, 39, 38, 27), (29, 40, 39, 28), (30, 41, 40, 29), (31, 42, 41, 30), (32, 43, 42, 31), (34, 45, 44, 33), (35, 46, 45, 34), (36, 47, 46, 35), (37, 48, 47, 36), (38, 49, 48, 37), (39, 50, 49, 38), (40, 51, 50, 39), (41, 52, 51, 40), (42, 53, 52, 41), (43, 54, 53, 42), (45, 56, 55, 44), (46, 57, 56, 45), (47, 58, 57, 46), (48, 59, 58, 47), (49, 60, 59, 48), (50, 61, 60, 49), (51, 62, 61, 50), (52, 63, 62, 51), (53, 64, 63, 52), (54, 65, 64, 53), (56, 67, 66, 55), (57, 68, 67, 56), (58, 69, 68, 57), (59, 70, 69, 58), (60, 71, 70, 59), (61, 72, 71, 60), (62, 73, 72, 61), (63, 74, 73, 62), (64, 75, 74, 63), (65, 76, 75, 64), (67, 78, 77, 66), (68, 79, 78, 67), (69, 80, 79, 68), (70, 81, 80, 69), (71, 82, 81, 70), (72, 83, 82, 71), (73, 84, 83, 72), (74, 85, 84, 73), (75, 86, 85, 74), (76, 87, 86, 75), (78, 89, 88, 77), (79, 90, 89, 78), (80, 91, 90, 79), (81, 92, 91, 80), (82, 93, 92, 81), (83, 94, 93, 82), (84, 95, 94, 83), (85, 96, 95, 84), (86, 97, 96, 85), (87, 98, 97, 86), (89, 100, 99, 88), (90, 101, 100, 89), (91, 102, 101, 90), (92, 103, 102, 91), (93, 104, 103, 92), (94, 105, 104, 93), (95, 106, 105, 94), (96, 107, 106, 95), (97, 108, 107, 96), (98, 109, 108, 97), (100, 111, 110, 99), (101, 112, 111, 100), (102, 113, 112, 101), (103, 114, 113, 102), (104, 115, 114, 103), (105, 116, 115, 104), (106, 117, 116, 105), (107, 118, 117, 106), (108, 119, 118, 107), (109, 120, 119, 108), (111, 122, 121, 110), (112, 123, 122, 111), (113, 124, 123, 112), (114, 125, 124, 113), (115, 126, 125, 114), (116, 127, 126, 115), (117, 128, 127, 116), (118, 129, 128, 117), (119, 130, 129, 118), (120, 131, 130, 119), (122, 133, 132, 121), (123, 134, 133, 122), (124, 135, 134, 123), (125, 136, 135, 124), (126, 137, 136, 125), (127, 138, 137, 126), (128, 139, 138, 127), (129, 140, 139, 128), (130, 141, 140, 129), (131, 142, 141, 130), (133, 144, 143, 132), (134, 145, 144, 133), (135, 146, 145, 134), (136, 147, 146, 135), (137, 148, 147, 136), (138, 149, 148, 137), (139, 150, 149, 138), (140, 151, 150, 139), (141, 152, 151, 140), (142, 153, 152, 141), (144, 155, 154, 143), (145, 156, 155, 144), (146, 157, 156, 145), (147, 158, 157, 146), (148, 159, 158, 147), (149, 160, 159, 148), (150, 161, 160, 149), (151, 162, 161, 150), (152, 163, 162, 151), (153, 164, 163, 152), (155, 166, 165, 154), (156, 167, 166, 155), (157, 168, 167, 156), (158, 169, 168, 157), (159, 170, 169, 158), (160, 171, 170, 159), (161, 172, 171, 160), (162, 173, 172, 161), (163, 174, 173, 162), (164, 175, 174, 163), (166, 177, 176, 165), (167, 178, 177, 166), (168, 179, 178, 167), (169, 180, 179, 168), (170, 181, 180, 169), (171, 182, 181, 170), (172, 183, 182, 171), (173, 184, 183, 172), (174, 185, 184, 173), (175, 186, 185, 174), (177, 188, 187, 176), (178, 189, 188, 177), (179, 190, 189, 178), (180, 191, 190, 179), (181, 192, 191, 180), (182, 193, 192, 181), (183, 194, 193, 182), (184, 195, 194, 183), (185, 196, 195, 184), (186, 197, 196, 185), (188, 199, 198, 187), (189, 200, 199, 188), (190, 201, 200, 189), (191, 202, 201, 190), (192, 203, 202, 191), (193, 204, 203, 192), (194, 205, 204, 193), (195, 206, 205, 194), (196, 207, 206, 195), (197, 208, 207, 196), (199, 210, 209, 198), (200, 211, 210, 199), (201, 212, 211, 200), (202, 213, 212, 201), (203, 214, 213, 202), (204, 215, 214, 203), (205, 216, 215, 204), (206, 217, 216, 205), (207, 218, 217, 206), (208, 219, 218, 207), (210, 221, 220, 209), (211, 222, 221, 210), (212, 223, 222, 211), (213, 224, 223, 212), (214, 225, 224, 213), (215, 226, 225, 214), (216, 227, 226, 215), (217, 228, 227, 216), (218, 229, 228, 217), (219, 230, 229, 218), (221, 232, 231, 220), (222, 233, 232, 221), (223, 234, 233, 222), (224, 235, 234, 223), (225, 236, 235, 224), (226, 237, 236, 225), (227, 238, 237, 226), (228, 239, 238, 227), (229, 240, 239, 228), (230, 241, 240, 229), (232, 243, 242, 231), (233, 244, 243, 232), (234, 245, 244, 233), (235, 246, 245, 234), (236, 247, 246, 235), (237, 248, 247, 236), (238, 249, 248, 237), (239, 250, 249, 238), (240, 251, 250, 239), (241, 252, 251, 240), (243, 254, 253, 242), (244, 255, 254, 243), (245, 256, 255, 244), (246, 257, 256, 245), (247, 258, 257, 246), (248, 259, 258, 247), (249, 260, 259, 248), (250, 261, 260, 249), (251, 262, 261, 250), (252, 263, 262, 251), (254, 265, 264, 253), (255, 266, 265, 254), (256, 267, 266, 255), (257, 268, 267, 256), (258, 269, 268, 257), (259, 270, 269, 258), (260, 271, 270, 259), (261, 272, 271, 260), (262, 273, 272, 261), (263, 274, 273, 262), (265, 276, 275, 264), (266, 277, 276, 265), (267, 278, 277, 266), (268, 279, 278, 267), (269, 280, 279, 268), (270, 281, 280, 269), (271, 282, 281, 270), (272, 283, 282, 271), (273, 284, 283, 272), (274, 285, 284, 273), (276, 287, 286, 275), (277, 288, 287, 276), (278, 289, 288, 277), (279, 290, 289, 278), (280, 291, 290, 279), (281, 292, 291, 280), (282, 293, 292, 281), (283, 294, 293, 282), (284, 295, 294, 283), (285, 296, 295, 284), (287, 298, 297, 286), (288, 299, 298, 287), (289, 300, 299, 288), (290, 301, 300, 289), (291, 302, 301, 290), (292, 303, 302, 291), (293, 304, 303, 292), (294, 305, 304, 293), (295, 306, 305, 294), (296, 307, 306, 295), (298, 309, 308, 297), (299, 310, 309, 298), (300, 311, 310, 299), (301, 312, 311, 300), (302, 313, 312, 301), (303, 314, 313, 302), (304, 315, 314, 303), (305, 316, 315, 304), (306, 317, 316, 305), (307, 318, 317, 306), (309, 320, 319, 308), (310, 321, 320, 309), (311, 322, 321, 310), (312, 323, 322, 311), (313, 324, 323, 312), (314, 325, 324, 313), (315, 326, 325, 314), (316, 327, 326, 315), (317, 328, 327, 316), (318, 329, 328, 317), (320, 331, 330, 319), (321, 332, 331, 320), (322, 333, 332, 321), (323, 334, 333, 322), (324, 335, 334, 323), (325, 336, 335, 324), (326, 337, 336, 325), (327, 338, 337, 326), (328, 339, 338, 327), (329, 340, 339, 328), (331, 342, 341, 330), (332, 343, 342, 331), (333, 344, 343, 332), (334, 345, 344, 333), (335, 346, 345, 334), (336, 347, 346, 335), (337, 348, 347, 336), (338, 349, 348, 337), (339, 350, 349, 338), (340, 351, 350, 339), (342, 353, 352, 341), (343, 354, 353, 342), (344, 355, 354, 343), (345, 356, 355, 344), (346, 357, 356, 345), (347, 358, 357, 346), (348, 359, 358, 347), (349, 360, 359, 348), (350, 361, 360, 349), (351, 362, 361, 350), (353, 364, 363, 352), (354, 365, 364, 353), (355, 366, 365, 354), (356, 367, 366, 355), (357, 368, 367, 356), (358, 369, 368, 357), (359, 370, 369, 358), (360, 371, 370, 359), (361, 372, 371, 360), (362, 373, 372, 361), (364, 375, 374, 363), (365, 376, 375, 364), (366, 377, 376, 365), (367, 378, 377, 366), (368, 379, 378, 367), (369, 380, 379, 368), (370, 381, 380, 369), (371, 382, 381, 370), (372, 383, 382, 371), (373, 384, 383, 372), (375, 386, 385, 374), (376, 387, 386, 375), (377, 388, 387, 376), (378, 389, 388, 377), (379, 390, 389, 378), (380, 391, 390, 379), (381, 392, 391, 380), (382, 393, 392, 381), (383, 394, 393, 382), (384, 395, 394, 383), (386, 397, 396, 385), (387, 398, 397, 386), (388, 399, 398, 387), (389, 400, 399, 388), (390, 401, 400, 389), (391, 402, 401, 390), (392, 403, 402, 391), (393, 404, 403, 392), (394, 405, 404, 393), (395, 406, 405, 394), (397, 408, 407, 396), (398, 409, 408, 397), (399, 410, 409, 398), (400, 411, 410, 399), (401, 412, 411, 400), (402, 413, 412, 401), (403, 414, 413, 402), (404, 415, 414, 403), (405, 416, 415, 404), (406, 417, 416, 405), (408, 419, 418, 407), (409, 420, 419, 408), (410, 421, 420, 409), (411, 422, 421, 410), (412, 423, 422, 411), (413, 424, 423, 412), (414, 425, 424, 413), (415, 426, 425, 414), (416, 427, 426, 415), (417, 428, 427, 416), (419, 430, 429, 418), (420, 431, 430, 419), (421, 432, 431, 420), (422, 433, 432, 421), (423, 434, 433, 422), (424, 435, 434, 423), (425, 436, 435, 424), (426, 437, 436, 425), (427, 438, 437, 426), (428, 439, 438, 427), (430, 441, 440, 429), (431, 442, 441, 430), (432, 443, 442, 431), (433, 444, 443, 432), (434, 445, 444, 433), (435, 446, 445, 434), (436, 447, 446, 435), (437, 448, 447, 436), (438, 449, 448, 437), (439, 450, 449, 438), (441, 452, 451, 440), (442, 453, 452, 441), (443, 454, 453, 442), (444, 455, 454, 443), (445, 456, 455, 444), (446, 457, 456, 445), (447, 458, 457, 446), (448, 459, 458, 447), (449, 460, 459, 448), (450, 461, 460, 449), (452, 463, 462, 451), (453, 464, 463, 452), (454, 465, 464, 453), (455, 466, 465, 454), (456, 467, 466, 455), (457, 468, 467, 456), (458, 469, 468, 457), (459, 470, 469, 458), (460, 471, 470, 459), (461, 472, 471, 460), (463, 474, 473, 462), (464, 475, 474, 463), (465, 476, 475, 464), (466, 477, 476, 465), (467, 478, 477, 466), (468, 479, 478, 467), (469, 480, 479, 468), (470, 481, 480, 469), (471, 482, 481, 470), (472, 483, 482, 471), (474, 485, 484, 473), (475, 486, 485, 474), (476, 487, 486, 475), (477, 488, 487, 476), (478, 489, 488, 477), (479, 490, 489, 478), (480, 491, 490, 479), (481, 492, 491, 480), (482, 493, 492, 481), (483, 494, 493, 482), (485, 496, 495, 484), (486, 497, 496, 485), (487, 498, 497, 486), (488, 499, 498, 487), (489, 500, 499, 488), (490, 501, 500, 489), (491, 502, 501, 490), (492, 503, 502, 491), (493, 504, 503, 492), (494, 505, 504, 493), (496, 507, 506, 495), (497, 508, 507, 496), (498, 509, 508, 497), (499, 510, 509, 498), (500, 511, 510, 499), (501, 512, 511, 500), (502, 513, 512, 501), (503, 514, 513, 502), (504, 515, 514, 503), (505, 516, 515, 504), (507, 518, 517, 506), (508, 519, 518, 507), (509, 520, 519, 508), (510, 521, 520, 509), (511, 522, 521, 510), (512, 523, 522, 511), (513, 524, 523, 512), (514, 525, 524, 513), (515, 526, 525, 514), (516, 527, 526, 515), (518, 529, 528, 517), (519, 530, 529, 518), (520, 531, 530, 519), (521, 532, 531, 520), (522, 533, 532, 521), (523, 534, 533, 522), (524, 535, 534, 523), (525, 536, 535, 524), (526, 537, 536, 525), (527, 538, 537, 526), (529, 540, 539, 528), (530, 541, 540, 529), (531, 542, 541, 530), (532, 543, 542, 531), (533, 544, 543, 532), (534, 545, 544, 533), (535, 546, 545, 534), (536, 547, 546, 535), (537, 548, 547, 536), (538, 549, 548, 537), (540, 551, 550, 539), (541, 552, 551, 540), (542, 553, 552, 541), (543, 554, 553, 542), (544, 555, 554, 543), (545, 556, 555, 544), (546, 557, 556, 545), (547, 558, 557, 546), (548, 559, 558, 547), (549, 560, 559, 548), (551, 562, 561, 550), (552, 563, 562, 551), (553, 564, 563, 552), (554, 565, 564, 553), (555, 566, 565, 554), (556, 567, 566, 555), (557, 568, 567, 556), (558, 569, 568, 557), (559, 570, 569, 558), (560, 571, 570, 559), (562, 573, 572, 561), (563, 574, 573, 562), (564, 575, 574, 563), (565, 576, 575, 564), (566, 577, 576, 565), (567, 578, 577, 566), (568, 579, 578, 567), (569, 580, 579, 568), (570, 581, 580, 569), (571, 582, 581, 570), (573, 584, 583, 572), (574, 585, 584, 573), (575, 586, 585, 574), (576, 587, 586, 575), (577, 588, 587, 576), (578, 589, 588, 577), (579, 590, 589, 578), (580, 591, 590, 579), (581, 592, 591, 580), (582, 593, 592, 581), (584, 595, 594, 583), (585, 596, 595, 584), (586, 597, 596, 585), (587, 598, 597, 586), (588, 599, 598, 587), (589, 600, 599, 588), (590, 601, 600, 589), (591, 602, 601, 590), (592, 603, 602, 591), (593, 604, 603, 592), (595, 606, 605, 594), (596, 607, 606, 595), (597, 608, 607, 596), (598, 609, 608, 597), (599, 610, 609, 598), (600, 611, 610, 599), (601, 612, 611, 600), (602, 613, 612, 601), (603, 614, 613, 602), (604, 615, 614, 603), (606, 617, 616, 605), (607, 618, 617, 606), (608, 619, 618, 607), (609, 620, 619, 608), (610, 621, 620, 609), (611, 622, 621, 610), (612, 623, 622, 611), (613, 624, 623, 612), (614, 625, 624, 613), (615, 626, 625, 614), (617, 628, 627, 616), (618, 629, 628, 617), (619, 630, 629, 618), (620, 631, 630, 619), (621, 632, 631, 620), (622, 633, 632, 621), (623, 634, 633, 622), (624, 635, 634, 623), (625, 636, 635, 624), (626, 637, 636, 625), (628, 639, 638, 627), (629, 640, 639, 628), (630, 641, 640, 629), (631, 642, 641, 630), (632, 643, 642, 631), (633, 644, 643, 632), (634, 645, 644, 633), (635, 646, 645, 634), (636, 647, 646, 635), (637, 648, 647, 636), (639, 650, 649, 638), (640, 651, 650, 639), (641, 652, 651, 640), (642, 653, 652, 641), (643, 654, 653, 642), (644, 655, 654, 643), (645, 656, 655, 644), (646, 657, 656, 645), (647, 658, 657, 646), (648, 659, 658, 647), (650, 661, 660, 649), (651, 662, 661, 650), (652, 663, 662, 651), (653, 664, 663, 652), (654, 665, 664, 653), (655, 666, 665, 654), (656, 667, 666, 655), (657, 668, 667, 656), (658, 669, 668, 657), (659, 670, 669, 658), (661, 672, 671, 660), (662, 673, 672, 661), (663, 674, 673, 662), (664, 675, 674, 663), (665, 676, 675, 664), (666, 677, 676, 665), (667, 678, 677, 666), (668, 679, 678, 667), (669, 680, 679, 668), (670, 681, 680, 669), (672, 683, 682, 671), (673, 684, 683, 672), (674, 685, 684, 673), (675, 686, 685, 674), (676, 687, 686, 675), (677, 688, 687, 676), (678, 689, 688, 677), (679, 690, 689, 678), (680, 691, 690, 679), (681, 692, 691, 680), (683, 694, 693, 682), (684, 695, 694, 683), (685, 696, 695, 684), (686, 697, 696, 685), (687, 698, 697, 686), (688, 699, 698, 687), (689, 700, 699, 688), (690, 701, 700, 689), (691, 702, 701, 690), (692, 703, 702, 691), (694, 705, 704, 693), (695, 706, 705, 694), (696, 707, 706, 695), (697, 708, 707, 696), (698, 709, 708, 697), (699, 710, 709, 698), (700, 711, 710, 699), (701, 712, 711, 700), (702, 713, 712, 701), (703, 714, 713, 702), (705, 716, 715, 704), (706, 717, 716, 705), (707, 718, 717, 706), (708, 719, 718, 707), (709, 720, 719, 708), (710, 721, 720, 709), (711, 722, 721, 710), (712, 723, 722, 711), (713, 724, 723, 712), (714, 725, 724, 713), (716, 727, 726, 715), (717, 728, 727, 716), (718, 729, 728, 717), (719, 730, 729, 718), (720, 731, 730, 719), (721, 732, 731, 720), (722, 733, 732, 721), (723, 734, 733, 722), (724, 735, 734, 723), (725, 736, 735, 724), (727, 738, 737, 726), (728, 739, 738, 727), (729, 740, 739, 728), (730, 741, 740, 729), (731, 742, 741, 730), (732, 743, 742, 731), (733, 744, 743, 732), (734, 745, 744, 733), (735, 746, 745, 734), (736, 747, 746, 735), (738, 749, 748, 737), (739, 750, 749, 738), (740, 751, 750, 739), (741, 752, 751, 740), (742, 753, 752, 741), (743, 754, 753, 742), (744, 755, 754, 743), (745, 756, 755, 744), (746, 757, 756, 745), (747, 758, 757, 746), (749, 760, 759, 748), (750, 761, 760, 749), (751, 762, 761, 750), (752, 763, 762, 751), (753, 764, 763, 752), (754, 765, 764, 753), (755, 766, 765, 754), (756, 767, 766, 755), (757, 768, 767, 756), (758, 769, 768, 757), (760, 771, 770, 759), (761, 772, 771, 760), (762, 773, 772, 761), (763, 774, 773, 762), (764, 775, 774, 763), (765, 776, 775, 764), (766, 777, 776, 765), (767, 778, 777, 766), (768, 779, 778, 767), (769, 780, 779, 768), (771, 782, 781, 770), (772, 783, 782, 771), (773, 784, 783, 772), (774, 785, 784, 773), (775, 786, 785, 774), (776, 787, 786, 775), (777, 788, 787, 776), (778, 789, 788, 777), (779, 790, 789, 778), (780, 791, 790, 779), (782, 793, 792, 781), (783, 794, 793, 782), (784, 795, 794, 783), (785, 796, 795, 784), (786, 797, 796, 785), (787, 798, 797, 786), (788, 799, 798, 787), (789, 800, 799, 788), (790, 801, 800, 789), (791, 802, 801, 790)])
me_curlycurve.polygons.foreach_set('use_smooth', [True] * 720)
_uv = me_curlycurve.uv_layers.new(name='UVMap')
_uv.uv.foreach_set('vector', [0.0, 0.1, 0.01389, 0.1, 0.01389, 0.0, 0.0, 0.0, 0.0, 0.2, 0.01389, 0.2, 0.01389, 0.1, 0.0, 0.1, 0.0, 0.3, 0.01389, 0.3, 0.01389, 0.2, 0.0, 0.2, 0.0, 0.4, 0.01389, 0.4, 0.01389, 0.3, 0.0, 0.3, 0.0, 0.5, 0.01389, 0.5, 0.01389, 0.4, 0.0, 0.4, 0.0, 0.6, 0.01389, 0.6, 0.01389, 0.5, 0.0, 0.5, 0.0, 0.7, 0.01389, 0.7, 0.01389, 0.6, 0.0, 0.6, 0.0, 0.8, 0.01389, 0.8, 0.01389, 0.7, 0.0, 0.7, 0.0, 0.9, 0.01389, 0.9, 0.01389, 0.8, 0.0, 0.8, 0.0, 1.0, 0.01389, 1.0, 0.01389, 0.9, 0.0, 0.9, 0.01389, 0.1, 0.02778, 0.1, 0.02778, 0.0, 0.01389, 0.0, 0.01389, 0.2, 0.02778, 0.2, 0.02778, 0.1, 0.01389, 0.1, 0.01389, 0.3, 0.02778, 0.3, 0.02778, 0.2, 0.01389, 0.2, 0.01389, 0.4, 0.02778, 0.4, 0.02778, 0.3, 0.01389, 0.3, 0.01389, 0.5, 0.02778, 0.5, 0.02778, 0.4, 0.01389, 0.4, 0.01389, 0.6, 0.02778, 0.6, 0.02778, 0.5, 0.01389, 0.5, 0.01389, 0.7, 0.02778, 0.7, 0.02778, 0.6, 0.01389, 0.6, 0.01389, 0.8, 0.02778, 0.8, 0.02778, 0.7, 0.01389, 0.7, 0.01389, 0.9, 0.02778, 0.9, 0.02778, 0.8, 0.01389, 0.8, 0.01389, 1.0, 0.02778, 1.0, 0.02778, 0.9, 0.01389, 0.9, 0.02778, 0.1, 0.04167, 0.1, 0.04167, 0.0, 0.02778, 0.0, 0.02778, 0.2, 0.04167, 0.2, 0.04167, 0.1, 0.02778, 0.1, 0.02778, 0.3, 0.04167, 0.3, 0.04167, 0.2, 0.02778, 0.2, 0.02778, 0.4, 0.04167, 0.4, 0.04167, 0.3, 0.02778, 0.3, 0.02778, 0.5, 0.04167, 0.5, 0.04167, 0.4, 0.02778, 0.4, 0.02778, 0.6, 0.04167, 0.6, 0.04167, 0.5, 0.02778, 0.5, 0.02778, 0.7, 0.04167, 0.7, 0.04167, 0.6, 0.02778, 0.6, 0.02778, 0.8, 0.04167, 0.8, 0.04167, 0.7, 0.02778, 0.7, 0.02778, 0.9, 0.04167, 0.9, 0.04167, 0.8, 0.02778, 0.8, 0.02778, 1.0, 0.04167, 1.0, 0.04167, 0.9, 0.02778, 0.9, 0.04167, 0.1, 0.05556, 0.1, 0.05556, 0.0, 0.04167, 0.0, 0.04167, 0.2, 0.05556, 0.2, 0.05556, 0.1, 0.04167, 0.1, 0.04167, 0.3, 0.05556, 0.3, 0.05556, 0.2, 0.04167, 0.2, 0.04167, 0.4, 0.05556, 0.4, 0.05556, 0.3, 0.04167, 0.3, 0.04167, 0.5, 0.05556, 0.5, 0.05556, 0.4, 0.04167, 0.4, 0.04167, 0.6, 0.05556, 0.6, 0.05556, 0.5, 0.04167, 0.5, 0.04167, 0.7, 0.05556, 0.7, 0.05556, 0.6, 0.04167, 0.6, 0.04167, 0.8, 0.05556, 0.8, 0.05556, 0.7, 0.04167, 0.7, 0.04167, 0.9, 0.05556, 0.9, 0.05556, 0.8, 0.04167, 0.8, 0.04167, 1.0, 0.05556, 1.0, 0.05556, 0.9, 0.04167, 0.9, 0.05556, 0.1, 0.06944, 0.1, 0.06944, 0.0, 0.05556, 0.0, 0.05556, 0.2, 0.06944, 0.2, 0.06944, 0.1, 0.05556, 0.1, 0.05556, 0.3, 0.06944, 0.3, 0.06944, 0.2, 0.05556, 0.2, 0.05556, 0.4, 0.06944, 0.4, 0.06944, 0.3, 0.05556, 0.3, 0.05556, 0.5, 0.06944, 0.5, 0.06944, 0.4, 0.05556, 0.4, 0.05556, 0.6, 0.06944, 0.6, 0.06944, 0.5, 0.05556, 0.5, 0.05556, 0.7, 0.06944, 0.7, 0.06944, 0.6, 0.05556, 0.6, 0.05556, 0.8, 0.06944, 0.8, 0.06944, 0.7, 0.05556, 0.7, 0.05556, 0.9, 0.06944, 0.9, 0.06944, 0.8, 0.05556, 0.8, 0.05556, 1.0, 0.06944, 1.0, 0.06944, 0.9, 0.05556, 0.9, 0.06944, 0.1, 0.08333, 0.1, 0.08333, 0.0, 0.06944, 0.0, 0.06944, 0.2, 0.08333, 0.2, 0.08333, 0.1, 0.06944, 0.1, 0.06944, 0.3, 0.08333, 0.3, 0.08333, 0.2, 0.06944, 0.2, 0.06944, 0.4, 0.08333, 0.4, 0.08333, 0.3, 0.06944, 0.3, 0.06944, 0.5, 0.08333, 0.5, 0.08333, 0.4, 0.06944, 0.4, 0.06944, 0.6, 0.08333, 0.6, 0.08333, 0.5, 0.06944, 0.5, 0.06944, 0.7, 0.08333, 0.7, 0.08333, 0.6, 0.06944, 0.6, 0.06944, 0.8, 0.08333, 0.8, 0.08333, 0.7, 0.06944, 0.7, 0.06944, 0.9, 0.08333, 0.9, 0.08333, 0.8, 0.06944, 0.8, 0.06944, 1.0, 0.08333, 1.0, 0.08333, 0.9, 0.06944, 0.9, 0.08333, 0.1, 0.09722, 0.1, 0.09722, 0.0, 0.08333, 0.0, 0.08333, 0.2, 0.09722, 0.2, 0.09722, 0.1, 0.08333, 0.1, 0.08333, 0.3, 0.09722, 0.3, 0.09722, 0.2, 0.08333, 0.2, 0.08333, 0.4, 0.09722, 0.4, 0.09722, 0.3, 0.08333, 0.3, 0.08333, 0.5, 0.09722, 0.5, 0.09722, 0.4, 0.08333, 0.4, 0.08333, 0.6, 0.09722, 0.6, 0.09722, 0.5, 0.08333, 0.5, 0.08333, 0.7, 0.09722, 0.7, 0.09722, 0.6, 0.08333, 0.6, 0.08333, 0.8, 0.09722, 0.8, 0.09722, 0.7, 0.08333, 0.7, 0.08333, 0.9, 0.09722, 0.9, 0.09722, 0.8, 0.08333, 0.8, 0.08333, 1.0, 0.09722, 1.0, 0.09722, 0.9, 0.08333, 0.9, 0.09722, 0.1, 0.1111, 0.1, 0.1111, 0.0, 0.09722, 0.0, 0.09722, 0.2, 0.1111, 0.2, 0.1111, 0.1, 0.09722, 0.1, 0.09722, 0.3, 0.1111, 0.3, 0.1111, 0.2, 0.09722, 0.2, 0.09722, 0.4, 0.1111, 0.4, 0.1111, 0.3, 0.09722, 0.3, 0.09722, 0.5, 0.1111, 0.5, 0.1111, 0.4, 0.09722, 0.4, 0.09722, 0.6, 0.1111, 0.6, 0.1111, 0.5, 0.09722, 0.5, 0.09722, 0.7, 0.1111, 0.7, 0.1111, 0.6, 0.09722, 0.6, 0.09722, 0.8, 0.1111, 0.8, 0.1111, 0.7, 0.09722, 0.7, 0.09722, 0.9, 0.1111, 0.9, 0.1111, 0.8, 0.09722, 0.8, 0.09722, 1.0, 0.1111, 1.0, 0.1111, 0.9, 0.09722, 0.9, 0.1111, 0.1, 0.125, 0.1, 0.125, 0.0, 0.1111, 0.0, 0.1111, 0.2, 0.125, 0.2, 0.125, 0.1, 0.1111, 0.1, 0.1111, 0.3, 0.125, 0.3, 0.125, 0.2, 0.1111, 0.2, 0.1111, 0.4, 0.125, 0.4, 0.125, 0.3, 0.1111, 0.3, 0.1111, 0.5, 0.125, 0.5, 0.125, 0.4, 0.1111, 0.4, 0.1111, 0.6, 0.125, 0.6, 0.125, 0.5, 0.1111, 0.5, 0.1111, 0.7, 0.125, 0.7, 0.125, 0.6, 0.1111, 0.6, 0.1111, 0.8, 0.125, 0.8, 0.125, 0.7, 0.1111, 0.7, 0.1111, 0.9, 0.125, 0.9, 0.125, 0.8, 0.1111, 0.8, 0.1111, 1.0, 0.125, 1.0, 0.125, 0.9, 0.1111, 0.9, 0.125, 0.1, 0.1389, 0.1, 0.1389, 0.0, 0.125, 0.0, 0.125, 0.2, 0.1389, 0.2, 0.1389, 0.1, 0.125, 0.1, 0.125, 0.3, 0.1389, 0.3, 0.1389, 0.2, 0.125, 0.2, 0.125, 0.4, 0.1389, 0.4, 0.1389, 0.3, 0.125, 0.3, 0.125, 0.5, 0.1389, 0.5, 0.1389, 0.4, 0.125, 0.4, 0.125, 0.6, 0.1389, 0.6, 0.1389, 0.5, 0.125, 0.5, 0.125, 0.7, 0.1389, 0.7, 0.1389, 0.6, 0.125, 0.6, 0.125, 0.8, 0.1389, 0.8, 0.1389, 0.7, 0.125, 0.7, 0.125, 0.9, 0.1389, 0.9, 0.1389, 0.8, 0.125, 0.8, 0.125, 1.0, 0.1389, 1.0, 0.1389, 0.9, 0.125, 0.9, 0.1389, 0.1, 0.1528, 0.1, 0.1528, 0.0, 0.1389, 0.0, 0.1389, 0.2, 0.1528, 0.2, 0.1528, 0.1, 0.1389, 0.1, 0.1389, 0.3, 0.1528, 0.3, 0.1528, 0.2, 0.1389, 0.2, 0.1389, 0.4, 0.1528, 0.4, 0.1528, 0.3, 0.1389, 0.3, 0.1389, 0.5, 0.1528, 0.5, 0.1528, 0.4, 0.1389, 0.4, 0.1389, 0.6, 0.1528, 0.6, 0.1528, 0.5, 0.1389, 0.5, 0.1389, 0.7, 0.1528, 0.7, 0.1528, 0.6, 0.1389, 0.6, 0.1389, 0.8, 0.1528, 0.8, 0.1528, 0.7, 0.1389, 0.7, 0.1389, 0.9, 0.1528, 0.9, 0.1528, 0.8, 0.1389, 0.8, 0.1389, 1.0, 0.1528, 1.0, 0.1528, 0.9, 0.1389, 0.9, 0.1528, 0.1, 0.1667, 0.1, 0.1667, 0.0, 0.1528, 0.0, 0.1528, 0.2, 0.1667, 0.2, 0.1667, 0.1, 0.1528, 0.1, 0.1528, 0.3, 0.1667, 0.3, 0.1667, 0.2, 0.1528, 0.2, 0.1528, 0.4, 0.1667, 0.4, 0.1667, 0.3, 0.1528, 0.3, 0.1528, 0.5, 0.1667, 0.5, 0.1667, 0.4, 0.1528, 0.4, 0.1528, 0.6, 0.1667, 0.6, 0.1667, 0.5, 0.1528, 0.5, 0.1528, 0.7, 0.1667, 0.7, 0.1667, 0.6, 0.1528, 0.6, 0.1528, 0.8, 0.1667, 0.8, 0.1667, 0.7, 0.1528, 0.7, 0.1528, 0.9, 0.1667, 0.9, 0.1667, 0.8, 0.1528, 0.8, 0.1528, 1.0, 0.1667, 1.0, 0.1667, 0.9, 0.1528, 0.9, 0.1667, 0.1, 0.1806, 0.1, 0.1806, 0.0, 0.1667, 0.0, 0.1667, 0.2, 0.1806, 0.2, 0.1806, 0.1, 0.1667, 0.1, 0.1667, 0.3, 0.1806, 0.3, 0.1806, 0.2, 0.1667, 0.2, 0.1667, 0.4, 0.1806, 0.4, 0.1806, 0.3, 0.1667, 0.3, 0.1667, 0.5, 0.1806, 0.5, 0.1806, 0.4, 0.1667, 0.4, 0.1667, 0.6, 0.1806, 0.6, 0.1806, 0.5, 0.1667, 0.5, 0.1667, 0.7, 0.1806, 0.7, 0.1806, 0.6, 0.1667, 0.6, 0.1667, 0.8, 0.1806, 0.8, 0.1806, 0.7, 0.1667, 0.7, 0.1667, 0.9, 0.1806, 0.9, 0.1806, 0.8, 0.1667, 0.8, 0.1667, 1.0, 0.1806, 1.0, 0.1806, 0.9, 0.1667, 0.9, 0.1806, 0.1, 0.1944, 0.1, 0.1944, 0.0, 0.1806, 0.0, 0.1806, 0.2, 0.1944, 0.2, 0.1944, 0.1, 0.1806, 0.1, 0.1806, 0.3, 0.1944, 0.3, 0.1944, 0.2, 0.1806, 0.2, 0.1806, 0.4, 0.1944, 0.4, 0.1944, 0.3, 0.1806, 0.3, 0.1806, 0.5, 0.1944, 0.5, 0.1944, 0.4, 0.1806, 0.4, 0.1806, 0.6, 0.1944, 0.6, 0.1944, 0.5, 0.1806, 0.5, 0.1806, 0.7, 0.1944, 0.7, 0.1944, 0.6, 0.1806, 0.6, 0.1806, 0.8, 0.1944, 0.8, 0.1944, 0.7, 0.1806, 0.7, 0.1806, 0.9, 0.1944, 0.9, 0.1944, 0.8, 0.1806, 0.8, 0.1806, 1.0, 0.1944, 1.0, 0.1944, 0.9, 0.1806, 0.9, 0.1944, 0.1, 0.2083, 0.1, 0.2083, 0.0, 0.1944, 0.0, 0.1944, 0.2, 0.2083, 0.2, 0.2083, 0.1, 0.1944, 0.1, 0.1944, 0.3, 0.2083, 0.3, 0.2083, 0.2, 0.1944, 0.2, 0.1944, 0.4, 0.2083, 0.4, 0.2083, 0.3, 0.1944, 0.3, 0.1944, 0.5, 0.2083, 0.5, 0.2083, 0.4, 0.1944, 0.4, 0.1944, 0.6, 0.2083, 0.6, 0.2083, 0.5, 0.1944, 0.5, 0.1944, 0.7, 0.2083, 0.7, 0.2083, 0.6, 0.1944, 0.6, 0.1944, 0.8, 0.2083, 0.8, 0.2083, 0.7, 0.1944, 0.7, 0.1944, 0.9, 0.2083, 0.9, 0.2083, 0.8, 0.1944, 0.8, 0.1944, 1.0, 0.2083, 1.0, 0.2083, 0.9, 0.1944, 0.9, 0.2083, 0.1, 0.2222, 0.1, 0.2222, 0.0, 0.2083, 0.0, 0.2083, 0.2, 0.2222, 0.2, 0.2222, 0.1, 0.2083, 0.1, 0.2083, 0.3, 0.2222, 0.3, 0.2222, 0.2, 0.2083, 0.2, 0.2083, 0.4, 0.2222, 0.4, 0.2222, 0.3, 0.2083, 0.3, 0.2083, 0.5, 0.2222, 0.5, 0.2222, 0.4, 0.2083, 0.4, 0.2083, 0.6, 0.2222, 0.6, 0.2222, 0.5, 0.2083, 0.5, 0.2083, 0.7, 0.2222, 0.7, 0.2222, 0.6, 0.2083, 0.6, 0.2083, 0.8, 0.2222, 0.8, 0.2222, 0.7, 0.2083, 0.7, 0.2083, 0.9, 0.2222, 0.9, 0.2222, 0.8, 0.2083, 0.8, 0.2083, 1.0, 0.2222, 1.0, 0.2222, 0.9, 0.2083, 0.9, 0.2222, 0.1, 0.2361, 0.1, 0.2361, 0.0, 0.2222, 0.0, 0.2222, 0.2, 0.2361, 0.2, 0.2361, 0.1, 0.2222, 0.1, 0.2222, 0.3, 0.2361, 0.3, 0.2361, 0.2, 0.2222, 0.2, 0.2222, 0.4, 0.2361, 0.4, 0.2361, 0.3, 0.2222, 0.3, 0.2222, 0.5, 0.2361, 0.5, 0.2361, 0.4, 0.2222, 0.4, 0.2222, 0.6, 0.2361, 0.6, 0.2361, 0.5, 0.2222, 0.5, 0.2222, 0.7, 0.2361, 0.7, 0.2361, 0.6, 0.2222, 0.6, 0.2222, 0.8, 0.2361, 0.8, 0.2361, 0.7, 0.2222, 0.7, 0.2222, 0.9, 0.2361, 0.9, 0.2361, 0.8, 0.2222, 0.8, 0.2222, 1.0, 0.2361, 1.0, 0.2361, 0.9, 0.2222, 0.9, 0.2361, 0.1, 0.25, 0.1, 0.25, 0.0, 0.2361, 0.0, 0.2361, 0.2, 0.25, 0.2, 0.25, 0.1, 0.2361, 0.1, 0.2361, 0.3, 0.25, 0.3, 0.25, 0.2, 0.2361, 0.2, 0.2361, 0.4, 0.25, 0.4, 0.25, 0.3, 0.2361, 0.3, 0.2361, 0.5, 0.25, 0.5, 0.25, 0.4, 0.2361, 0.4, 0.2361, 0.6, 0.25, 0.6, 0.25, 0.5, 0.2361, 0.5, 0.2361, 0.7, 0.25, 0.7, 0.25, 0.6, 0.2361, 0.6, 0.2361, 0.8, 0.25, 0.8, 0.25, 0.7, 0.2361, 0.7, 0.2361, 0.9, 0.25, 0.9, 0.25, 0.8, 0.2361, 0.8, 0.2361, 1.0, 0.25, 1.0, 0.25, 0.9, 0.2361, 0.9, 0.25, 0.1, 0.2639, 0.1, 0.2639, 0.0, 0.25, 0.0, 0.25, 0.2, 0.2639, 0.2, 0.2639, 0.1, 0.25, 0.1, 0.25, 0.3, 0.2639, 0.3, 0.2639, 0.2, 0.25, 0.2, 0.25, 0.4, 0.2639, 0.4, 0.2639, 0.3, 0.25, 0.3, 0.25, 0.5, 0.2639, 0.5, 0.2639, 0.4, 0.25, 0.4, 0.25, 0.6, 0.2639, 0.6, 0.2639, 0.5, 0.25, 0.5, 0.25, 0.7, 0.2639, 0.7, 0.2639, 0.6, 0.25, 0.6, 0.25, 0.8, 0.2639, 0.8, 0.2639, 0.7, 0.25, 0.7, 0.25, 0.9, 0.2639, 0.9, 0.2639, 0.8, 0.25, 0.8, 0.25, 1.0, 0.2639, 1.0, 0.2639, 0.9, 0.25, 0.9, 0.2639, 0.1, 0.2778, 0.1, 0.2778, 0.0, 0.2639, 0.0, 0.2639, 0.2, 0.2778, 0.2, 0.2778, 0.1, 0.2639, 0.1, 0.2639, 0.3, 0.2778, 0.3, 0.2778, 0.2, 0.2639, 0.2, 0.2639, 0.4, 0.2778, 0.4, 0.2778, 0.3, 0.2639, 0.3, 0.2639, 0.5, 0.2778, 0.5, 0.2778, 0.4, 0.2639, 0.4, 0.2639, 0.6, 0.2778, 0.6, 0.2778, 0.5, 0.2639, 0.5, 0.2639, 0.7, 0.2778, 0.7, 0.2778, 0.6, 0.2639, 0.6, 0.2639, 0.8, 0.2778, 0.8, 0.2778, 0.7, 0.2639, 0.7, 0.2639, 0.9, 0.2778, 0.9, 0.2778, 0.8, 0.2639, 0.8, 0.2639, 1.0, 0.2778, 1.0, 0.2778, 0.9, 0.2639, 0.9, 0.2778, 0.1, 0.2917, 0.1, 0.2917, 0.0, 0.2778, 0.0, 0.2778, 0.2, 0.2917, 0.2, 0.2917, 0.1, 0.2778, 0.1, 0.2778, 0.3, 0.2917, 0.3, 0.2917, 0.2, 0.2778, 0.2, 0.2778, 0.4, 0.2917, 0.4, 0.2917, 0.3, 0.2778, 0.3, 0.2778, 0.5, 0.2917, 0.5, 0.2917, 0.4, 0.2778, 0.4, 0.2778, 0.6, 0.2917, 0.6, 0.2917, 0.5, 0.2778, 0.5, 0.2778, 0.7, 0.2917, 0.7, 0.2917, 0.6, 0.2778, 0.6, 0.2778, 0.8, 0.2917, 0.8, 0.2917, 0.7, 0.2778, 0.7, 0.2778, 0.9, 0.2917, 0.9, 0.2917, 0.8, 0.2778, 0.8, 0.2778, 1.0, 0.2917, 1.0, 0.2917, 0.9, 0.2778, 0.9, 0.2917, 0.1, 0.3056, 0.1, 0.3056, 0.0, 0.2917, 0.0, 0.2917, 0.2, 0.3056, 0.2, 0.3056, 0.1, 0.2917, 0.1, 0.2917, 0.3, 0.3056, 0.3, 0.3056, 0.2, 0.2917, 0.2, 0.2917, 0.4, 0.3056, 0.4, 0.3056, 0.3, 0.2917, 0.3, 0.2917, 0.5, 0.3056, 0.5, 0.3056, 0.4, 0.2917, 0.4, 0.2917, 0.6, 0.3056, 0.6, 0.3056, 0.5, 0.2917, 0.5, 0.2917, 0.7, 0.3056, 0.7, 0.3056, 0.6, 0.2917, 0.6, 0.2917, 0.8, 0.3056, 0.8, 0.3056, 0.7, 0.2917, 0.7, 0.2917, 0.9, 0.3056, 0.9, 0.3056, 0.8, 0.2917, 0.8, 0.2917, 1.0, 0.3056, 1.0, 0.3056, 0.9, 0.2917, 0.9, 0.3056, 0.1, 0.3194, 0.1, 0.3194, 0.0, 0.3056, 0.0, 0.3056, 0.2, 0.3194, 0.2, 0.3194, 0.1, 0.3056, 0.1, 0.3056, 0.3, 0.3194, 0.3, 0.3194, 0.2, 0.3056, 0.2, 0.3056, 0.4, 0.3194, 0.4, 0.3194, 0.3, 0.3056, 0.3, 0.3056, 0.5, 0.3194, 0.5, 0.3194, 0.4, 0.3056, 0.4, 0.3056, 0.6, 0.3194, 0.6, 0.3194, 0.5, 0.3056, 0.5, 0.3056, 0.7, 0.3194, 0.7, 0.3194, 0.6, 0.3056, 0.6, 0.3056, 0.8, 0.3194, 0.8, 0.3194, 0.7, 0.3056, 0.7, 0.3056, 0.9, 0.3194, 0.9, 0.3194, 0.8, 0.3056, 0.8, 0.3056, 1.0, 0.3194, 1.0, 0.3194, 0.9, 0.3056, 0.9, 0.3194, 0.1, 0.3333, 0.1, 0.3333, 0.0, 0.3194, 0.0, 0.3194, 0.2, 0.3333, 0.2, 0.3333, 0.1, 0.3194, 0.1, 0.3194, 0.3, 0.3333, 0.3, 0.3333, 0.2, 0.3194, 0.2, 0.3194, 0.4, 0.3333, 0.4, 0.3333, 0.3, 0.3194, 0.3, 0.3194, 0.5, 0.3333, 0.5, 0.3333, 0.4, 0.3194, 0.4, 0.3194, 0.6, 0.3333, 0.6, 0.3333, 0.5, 0.3194, 0.5, 0.3194, 0.7, 0.3333, 0.7, 0.3333, 0.6, 0.3194, 0.6, 0.3194, 0.8, 0.3333, 0.8, 0.3333, 0.7, 0.3194, 0.7, 0.3194, 0.9, 0.3333, 0.9, 0.3333, 0.8, 0.3194, 0.8, 0.3194, 1.0, 0.3333, 1.0, 0.3333, 0.9, 0.3194, 0.9, 0.3333, 0.1, 0.3472, 0.1, 0.3472, 0.0, 0.3333, 0.0, 0.3333, 0.2, 0.3472, 0.2, 0.3472, 0.1, 0.3333, 0.1, 0.3333, 0.3, 0.3472, 0.3, 0.3472, 0.2, 0.3333, 0.2, 0.3333, 0.4, 0.3472, 0.4, 0.3472, 0.3, 0.3333, 0.3, 0.3333, 0.5, 0.3472, 0.5, 0.3472, 0.4, 0.3333, 0.4, 0.3333, 0.6, 0.3472, 0.6, 0.3472, 0.5, 0.3333, 0.5, 0.3333, 0.7, 0.3472, 0.7, 0.3472, 0.6, 0.3333, 0.6, 0.3333, 0.8, 0.3472, 0.8, 0.3472, 0.7, 0.3333, 0.7, 0.3333, 0.9, 0.3472, 0.9, 0.3472, 0.8, 0.3333, 0.8, 0.3333, 1.0, 0.3472, 1.0, 0.3472, 0.9, 0.3333, 0.9, 0.3472, 0.1, 0.3611, 0.1, 0.3611, 0.0, 0.3472, 0.0, 0.3472, 0.2, 0.3611, 0.2, 0.3611, 0.1, 0.3472, 0.1, 0.3472, 0.3, 0.3611, 0.3, 0.3611, 0.2, 0.3472, 0.2, 0.3472, 0.4, 0.3611, 0.4, 0.3611, 0.3, 0.3472, 0.3, 0.3472, 0.5, 0.3611, 0.5, 0.3611, 0.4, 0.3472, 0.4, 0.3472, 0.6, 0.3611, 0.6, 0.3611, 0.5, 0.3472, 0.5, 0.3472, 0.7, 0.3611, 0.7, 0.3611, 0.6, 0.3472, 0.6, 0.3472, 0.8, 0.3611, 0.8, 0.3611, 0.7, 0.3472, 0.7, 0.3472, 0.9, 0.3611, 0.9, 0.3611, 0.8, 0.3472, 0.8, 0.3472, 1.0, 0.3611, 1.0, 0.3611, 0.9, 0.3472, 0.9, 0.3611, 0.1, 0.375, 0.1, 0.375, 0.0, 0.3611, 0.0, 0.3611, 0.2, 0.375, 0.2, 0.375, 0.1, 0.3611, 0.1, 0.3611, 0.3, 0.375, 0.3, 0.375, 0.2, 0.3611, 0.2, 0.3611, 0.4, 0.375, 0.4, 0.375, 0.3, 0.3611, 0.3, 0.3611, 0.5, 0.375, 0.5, 0.375, 0.4, 0.3611, 0.4, 0.3611, 0.6, 0.375, 0.6, 0.375, 0.5, 0.3611, 0.5, 0.3611, 0.7, 0.375, 0.7, 0.375, 0.6, 0.3611, 0.6, 0.3611, 0.8, 0.375, 0.8, 0.375, 0.7, 0.3611, 0.7, 0.3611, 0.9, 0.375, 0.9, 0.375, 0.8, 0.3611, 0.8, 0.3611, 1.0, 0.375, 1.0, 0.375, 0.9, 0.3611, 0.9, 0.375, 0.1, 0.3889, 0.1, 0.3889, 0.0, 0.375, 0.0, 0.375, 0.2, 0.3889, 0.2, 0.3889, 0.1, 0.375, 0.1, 0.375, 0.3, 0.3889, 0.3, 0.3889, 0.2, 0.375, 0.2, 0.375, 0.4, 0.3889, 0.4, 0.3889, 0.3, 0.375, 0.3, 0.375, 0.5, 0.3889, 0.5, 0.3889, 0.4, 0.375, 0.4, 0.375, 0.6, 0.3889, 0.6, 0.3889, 0.5, 0.375, 0.5, 0.375, 0.7, 0.3889, 0.7, 0.3889, 0.6, 0.375, 0.6, 0.375, 0.8, 0.3889, 0.8, 0.3889, 0.7, 0.375, 0.7, 0.375, 0.9, 0.3889, 0.9, 0.3889, 0.8, 0.375, 0.8, 0.375, 1.0, 0.3889, 1.0, 0.3889, 0.9, 0.375, 0.9, 0.3889, 0.1, 0.4028, 0.1, 0.4028, 0.0, 0.3889, 0.0, 0.3889, 0.2, 0.4028, 0.2, 0.4028, 0.1, 0.3889, 0.1, 0.3889, 0.3, 0.4028, 0.3, 0.4028, 0.2, 0.3889, 0.2, 0.3889, 0.4, 0.4028, 0.4, 0.4028, 0.3, 0.3889, 0.3, 0.3889, 0.5, 0.4028, 0.5, 0.4028, 0.4, 0.3889, 0.4, 0.3889, 0.6, 0.4028, 0.6, 0.4028, 0.5, 0.3889, 0.5, 0.3889, 0.7, 0.4028, 0.7, 0.4028, 0.6, 0.3889, 0.6, 0.3889, 0.8, 0.4028, 0.8, 0.4028, 0.7, 0.3889, 0.7, 0.3889, 0.9, 0.4028, 0.9, 0.4028, 0.8, 0.3889, 0.8, 0.3889, 1.0, 0.4028, 1.0, 0.4028, 0.9, 0.3889, 0.9, 0.4028, 0.1, 0.4167, 0.1, 0.4167, 0.0, 0.4028, 0.0, 0.4028, 0.2, 0.4167, 0.2, 0.4167, 0.1, 0.4028, 0.1, 0.4028, 0.3, 0.4167, 0.3, 0.4167, 0.2, 0.4028, 0.2, 0.4028, 0.4, 0.4167, 0.4, 0.4167, 0.3, 0.4028, 0.3, 0.4028, 0.5, 0.4167, 0.5, 0.4167, 0.4, 0.4028, 0.4, 0.4028, 0.6, 0.4167, 0.6, 0.4167, 0.5, 0.4028, 0.5, 0.4028, 0.7, 0.4167, 0.7, 0.4167, 0.6, 0.4028, 0.6, 0.4028, 0.8, 0.4167, 0.8, 0.4167, 0.7, 0.4028, 0.7, 0.4028, 0.9, 0.4167, 0.9, 0.4167, 0.8, 0.4028, 0.8, 0.4028, 1.0, 0.4167, 1.0, 0.4167, 0.9, 0.4028, 0.9, 0.4167, 0.1, 0.4306, 0.1, 0.4306, 0.0, 0.4167, 0.0, 0.4167, 0.2, 0.4306, 0.2, 0.4306, 0.1, 0.4167, 0.1, 0.4167, 0.3, 0.4306, 0.3, 0.4306, 0.2, 0.4167, 0.2, 0.4167, 0.4, 0.4306, 0.4, 0.4306, 0.3, 0.4167, 0.3, 0.4167, 0.5, 0.4306, 0.5, 0.4306, 0.4, 0.4167, 0.4, 0.4167, 0.6, 0.4306, 0.6, 0.4306, 0.5, 0.4167, 0.5, 0.4167, 0.7, 0.4306, 0.7, 0.4306, 0.6, 0.4167, 0.6, 0.4167, 0.8, 0.4306, 0.8, 0.4306, 0.7, 0.4167, 0.7, 0.4167, 0.9, 0.4306, 0.9, 0.4306, 0.8, 0.4167, 0.8, 0.4167, 1.0, 0.4306, 1.0, 0.4306, 0.9, 0.4167, 0.9, 0.4306, 0.1, 0.4444, 0.1, 0.4444, 0.0, 0.4306, 0.0, 0.4306, 0.2, 0.4444, 0.2, 0.4444, 0.1, 0.4306, 0.1, 0.4306, 0.3, 0.4444, 0.3, 0.4444, 0.2, 0.4306, 0.2, 0.4306, 0.4, 0.4444, 0.4, 0.4444, 0.3, 0.4306, 0.3, 0.4306, 0.5, 0.4444, 0.5, 0.4444, 0.4, 0.4306, 0.4, 0.4306, 0.6, 0.4444, 0.6, 0.4444, 0.5, 0.4306, 0.5, 0.4306, 0.7, 0.4444, 0.7, 0.4444, 0.6, 0.4306, 0.6, 0.4306, 0.8, 0.4444, 0.8, 0.4444, 0.7, 0.4306, 0.7, 0.4306, 0.9, 0.4444, 0.9, 0.4444, 0.8, 0.4306, 0.8, 0.4306, 1.0, 0.4444, 1.0, 0.4444, 0.9, 0.4306, 0.9, 0.4444, 0.1, 0.4583, 0.1, 0.4583, 0.0, 0.4444, 0.0, 0.4444, 0.2, 0.4583, 0.2, 0.4583, 0.1, 0.4444, 0.1, 0.4444, 0.3, 0.4583, 0.3, 0.4583, 0.2, 0.4444, 0.2, 0.4444, 0.4, 0.4583, 0.4, 0.4583, 0.3, 0.4444, 0.3, 0.4444, 0.5, 0.4583, 0.5, 0.4583, 0.4, 0.4444, 0.4, 0.4444, 0.6, 0.4583, 0.6, 0.4583, 0.5, 0.4444, 0.5, 0.4444, 0.7, 0.4583, 0.7, 0.4583, 0.6, 0.4444, 0.6, 0.4444, 0.8, 0.4583, 0.8, 0.4583, 0.7, 0.4444, 0.7, 0.4444, 0.9, 0.4583, 0.9, 0.4583, 0.8, 0.4444, 0.8, 0.4444, 1.0, 0.4583, 1.0, 0.4583, 0.9, 0.4444, 0.9, 0.4583, 0.1, 0.4722, 0.1, 0.4722, 0.0, 0.4583, 0.0, 0.4583, 0.2, 0.4722, 0.2, 0.4722, 0.1, 0.4583, 0.1, 0.4583, 0.3, 0.4722, 0.3, 0.4722, 0.2, 0.4583, 0.2, 0.4583, 0.4, 0.4722, 0.4, 0.4722, 0.3, 0.4583, 0.3, 0.4583, 0.5, 0.4722, 0.5, 0.4722, 0.4, 0.4583, 0.4, 0.4583, 0.6, 0.4722, 0.6, 0.4722, 0.5, 0.4583, 0.5, 0.4583, 0.7, 0.4722, 0.7, 0.4722, 0.6, 0.4583, 0.6, 0.4583, 0.8, 0.4722, 0.8, 0.4722, 0.7, 0.4583, 0.7, 0.4583, 0.9, 0.4722, 0.9, 0.4722, 0.8, 0.4583, 0.8, 0.4583, 1.0, 0.4722, 1.0, 0.4722, 0.9, 0.4583, 0.9, 0.4722, 0.1, 0.4861, 0.1, 0.4861, 0.0, 0.4722, 0.0, 0.4722, 0.2, 0.4861, 0.2, 0.4861, 0.1, 0.4722, 0.1, 0.4722, 0.3, 0.4861, 0.3, 0.4861, 0.2, 0.4722, 0.2, 0.4722, 0.4, 0.4861, 0.4, 0.4861, 0.3, 0.4722, 0.3, 0.4722, 0.5, 0.4861, 0.5, 0.4861, 0.4, 0.4722, 0.4, 0.4722, 0.6, 0.4861, 0.6, 0.4861, 0.5, 0.4722, 0.5, 0.4722, 0.7, 0.4861, 0.7, 0.4861, 0.6, 0.4722, 0.6, 0.4722, 0.8, 0.4861, 0.8, 0.4861, 0.7, 0.4722, 0.7, 0.4722, 0.9, 0.4861, 0.9, 0.4861, 0.8, 0.4722, 0.8, 0.4722, 1.0, 0.4861, 1.0, 0.4861, 0.9, 0.4722, 0.9, 0.4861, 0.1, 0.5, 0.1, 0.5, 0.0, 0.4861, 0.0, 0.4861, 0.2, 0.5, 0.2, 0.5, 0.1, 0.4861, 0.1, 0.4861, 0.3, 0.5, 0.3, 0.5, 0.2, 0.4861, 0.2, 0.4861, 0.4, 0.5, 0.4, 0.5, 0.3, 0.4861, 0.3, 0.4861, 0.5, 0.5, 0.5, 0.5, 0.4, 0.4861, 0.4, 0.4861, 0.6, 0.5, 0.6, 0.5, 0.5, 0.4861, 0.5, 0.4861, 0.7, 0.5, 0.7, 0.5, 0.6, 0.4861, 0.6, 0.4861, 0.8, 0.5, 0.8, 0.5, 0.7, 0.4861, 0.7, 0.4861, 0.9, 0.5, 0.9, 0.5, 0.8, 0.4861, 0.8, 0.4861, 1.0, 0.5, 1.0, 0.5, 0.9, 0.4861, 0.9, 0.5, 0.1, 0.5139, 0.1, 0.5139, 0.0, 0.5, 0.0, 0.5, 0.2, 0.5139, 0.2, 0.5139, 0.1, 0.5, 0.1, 0.5, 0.3, 0.5139, 0.3, 0.5139, 0.2, 0.5, 0.2, 0.5, 0.4, 0.5139, 0.4, 0.5139, 0.3, 0.5, 0.3, 0.5, 0.5, 0.5139, 0.5, 0.5139, 0.4, 0.5, 0.4, 0.5, 0.6, 0.5139, 0.6, 0.5139, 0.5, 0.5, 0.5, 0.5, 0.7, 0.5139, 0.7, 0.5139, 0.6, 0.5, 0.6, 0.5, 0.8, 0.5139, 0.8, 0.5139, 0.7, 0.5, 0.7, 0.5, 0.9, 0.5139, 0.9, 0.5139, 0.8, 0.5, 0.8, 0.5, 1.0, 0.5139, 1.0, 0.5139, 0.9, 0.5, 0.9, 0.5139, 0.1, 0.5278, 0.1, 0.5278, 0.0, 0.5139, 0.0, 0.5139, 0.2, 0.5278, 0.2, 0.5278, 0.1, 0.5139, 0.1, 0.5139, 0.3, 0.5278, 0.3, 0.5278, 0.2, 0.5139, 0.2, 0.5139, 0.4, 0.5278, 0.4, 0.5278, 0.3, 0.5139, 0.3, 0.5139, 0.5, 0.5278, 0.5, 0.5278, 0.4, 0.5139, 0.4, 0.5139, 0.6, 0.5278, 0.6, 0.5278, 0.5, 0.5139, 0.5, 0.5139, 0.7, 0.5278, 0.7, 0.5278, 0.6, 0.5139, 0.6, 0.5139, 0.8, 0.5278, 0.8, 0.5278, 0.7, 0.5139, 0.7, 0.5139, 0.9, 0.5278, 0.9, 0.5278, 0.8, 0.5139, 0.8, 0.5139, 1.0, 0.5278, 1.0, 0.5278, 0.9, 0.5139, 0.9, 0.5278, 0.1, 0.5417, 0.1, 0.5417, 0.0, 0.5278, 0.0, 0.5278, 0.2, 0.5417, 0.2, 0.5417, 0.1, 0.5278, 0.1, 0.5278, 0.3, 0.5417, 0.3, 0.5417, 0.2, 0.5278, 0.2, 0.5278, 0.4, 0.5417, 0.4, 0.5417, 0.3, 0.5278, 0.3, 0.5278, 0.5, 0.5417, 0.5, 0.5417, 0.4, 0.5278, 0.4, 0.5278, 0.6, 0.5417, 0.6, 0.5417, 0.5, 0.5278, 0.5, 0.5278, 0.7, 0.5417, 0.7, 0.5417, 0.6, 0.5278, 0.6, 0.5278, 0.8, 0.5417, 0.8, 0.5417, 0.7, 0.5278, 0.7, 0.5278, 0.9, 0.5417, 0.9, 0.5417, 0.8, 0.5278, 0.8, 0.5278, 1.0, 0.5417, 1.0, 0.5417, 0.9, 0.5278, 0.9, 0.5417, 0.1, 0.5556, 0.1, 0.5556, 0.0, 0.5417, 0.0, 0.5417, 0.2, 0.5556, 0.2, 0.5556, 0.1, 0.5417, 0.1, 0.5417, 0.3, 0.5556, 0.3, 0.5556, 0.2, 0.5417, 0.2, 0.5417, 0.4, 0.5556, 0.4, 0.5556, 0.3, 0.5417, 0.3, 0.5417, 0.5, 0.5556, 0.5, 0.5556, 0.4, 0.5417, 0.4, 0.5417, 0.6, 0.5556, 0.6, 0.5556, 0.5, 0.5417, 0.5, 0.5417, 0.7, 0.5556, 0.7, 0.5556, 0.6, 0.5417, 0.6, 0.5417, 0.8, 0.5556, 0.8, 0.5556, 0.7, 0.5417, 0.7, 0.5417, 0.9, 0.5556, 0.9, 0.5556, 0.8, 0.5417, 0.8, 0.5417, 1.0, 0.5556, 1.0, 0.5556, 0.9, 0.5417, 0.9, 0.5556, 0.1, 0.5694, 0.1, 0.5694, 0.0, 0.5556, 0.0, 0.5556, 0.2, 0.5694, 0.2, 0.5694, 0.1, 0.5556, 0.1, 0.5556, 0.3, 0.5694, 0.3, 0.5694, 0.2, 0.5556, 0.2, 0.5556, 0.4, 0.5694, 0.4, 0.5694, 0.3, 0.5556, 0.3, 0.5556, 0.5, 0.5694, 0.5, 0.5694, 0.4, 0.5556, 0.4, 0.5556, 0.6, 0.5694, 0.6, 0.5694, 0.5, 0.5556, 0.5, 0.5556, 0.7, 0.5694, 0.7, 0.5694, 0.6, 0.5556, 0.6, 0.5556, 0.8, 0.5694, 0.8, 0.5694, 0.7, 0.5556, 0.7, 0.5556, 0.9, 0.5694, 0.9, 0.5694, 0.8, 0.5556, 0.8, 0.5556, 1.0, 0.5694, 1.0, 0.5694, 0.9, 0.5556, 0.9, 0.5694, 0.1, 0.5833, 0.1, 0.5833, 0.0, 0.5694, 0.0, 0.5694, 0.2, 0.5833, 0.2, 0.5833, 0.1, 0.5694, 0.1, 0.5694, 0.3, 0.5833, 0.3, 0.5833, 0.2, 0.5694, 0.2, 0.5694, 0.4, 0.5833, 0.4, 0.5833, 0.3, 0.5694, 0.3, 0.5694, 0.5, 0.5833, 0.5, 0.5833, 0.4, 0.5694, 0.4, 0.5694, 0.6, 0.5833, 0.6, 0.5833, 0.5, 0.5694, 0.5, 0.5694, 0.7, 0.5833, 0.7, 0.5833, 0.6, 0.5694, 0.6, 0.5694, 0.8, 0.5833, 0.8, 0.5833, 0.7, 0.5694, 0.7, 0.5694, 0.9, 0.5833, 0.9, 0.5833, 0.8, 0.5694, 0.8, 0.5694, 1.0, 0.5833, 1.0, 0.5833, 0.9, 0.5694, 0.9, 0.5833, 0.1, 0.5972, 0.1, 0.5972, 0.0, 0.5833, 0.0, 0.5833, 0.2, 0.5972, 0.2, 0.5972, 0.1, 0.5833, 0.1, 0.5833, 0.3, 0.5972, 0.3, 0.5972, 0.2, 0.5833, 0.2, 0.5833, 0.4, 0.5972, 0.4, 0.5972, 0.3, 0.5833, 0.3, 0.5833, 0.5, 0.5972, 0.5, 0.5972, 0.4, 0.5833, 0.4, 0.5833, 0.6, 0.5972, 0.6, 0.5972, 0.5, 0.5833, 0.5, 0.5833, 0.7, 0.5972, 0.7, 0.5972, 0.6, 0.5833, 0.6, 0.5833, 0.8, 0.5972, 0.8, 0.5972, 0.7, 0.5833, 0.7, 0.5833, 0.9, 0.5972, 0.9, 0.5972, 0.8, 0.5833, 0.8, 0.5833, 1.0, 0.5972, 1.0, 0.5972, 0.9, 0.5833, 0.9, 0.5972, 0.1, 0.6111, 0.1, 0.6111, 0.0, 0.5972, 0.0, 0.5972, 0.2, 0.6111, 0.2, 0.6111, 0.1, 0.5972, 0.1, 0.5972, 0.3, 0.6111, 0.3, 0.6111, 0.2, 0.5972, 0.2, 0.5972, 0.4, 0.6111, 0.4, 0.6111, 0.3, 0.5972, 0.3, 0.5972, 0.5, 0.6111, 0.5, 0.6111, 0.4, 0.5972, 0.4, 0.5972, 0.6, 0.6111, 0.6, 0.6111, 0.5, 0.5972, 0.5, 0.5972, 0.7, 0.6111, 0.7, 0.6111, 0.6, 0.5972, 0.6, 0.5972, 0.8, 0.6111, 0.8, 0.6111, 0.7, 0.5972, 0.7, 0.5972, 0.9, 0.6111, 0.9, 0.6111, 0.8, 0.5972, 0.8, 0.5972, 1.0, 0.6111, 1.0, 0.6111, 0.9, 0.5972, 0.9, 0.6111, 0.1, 0.625, 0.1, 0.625, 0.0, 0.6111, 0.0, 0.6111, 0.2, 0.625, 0.2, 0.625, 0.1, 0.6111, 0.1, 0.6111, 0.3, 0.625, 0.3, 0.625, 0.2, 0.6111, 0.2, 0.6111, 0.4, 0.625, 0.4, 0.625, 0.3, 0.6111, 0.3, 0.6111, 0.5, 0.625, 0.5, 0.625, 0.4, 0.6111, 0.4, 0.6111, 0.6, 0.625, 0.6, 0.625, 0.5, 0.6111, 0.5, 0.6111, 0.7, 0.625, 0.7, 0.625, 0.6, 0.6111, 0.6, 0.6111, 0.8, 0.625, 0.8, 0.625, 0.7, 0.6111, 0.7, 0.6111, 0.9, 0.625, 0.9, 0.625, 0.8, 0.6111, 0.8, 0.6111, 1.0, 0.625, 1.0, 0.625, 0.9, 0.6111, 0.9, 0.625, 0.1, 0.6389, 0.1, 0.6389, 0.0, 0.625, 0.0, 0.625, 0.2, 0.6389, 0.2, 0.6389, 0.1, 0.625, 0.1, 0.625, 0.3, 0.6389, 0.3, 0.6389, 0.2, 0.625, 0.2, 0.625, 0.4, 0.6389, 0.4, 0.6389, 0.3, 0.625, 0.3, 0.625, 0.5, 0.6389, 0.5, 0.6389, 0.4, 0.625, 0.4, 0.625, 0.6, 0.6389, 0.6, 0.6389, 0.5, 0.625, 0.5, 0.625, 0.7, 0.6389, 0.7, 0.6389, 0.6, 0.625, 0.6, 0.625, 0.8, 0.6389, 0.8, 0.6389, 0.7, 0.625, 0.7, 0.625, 0.9, 0.6389, 0.9, 0.6389, 0.8, 0.625, 0.8, 0.625, 1.0, 0.6389, 1.0, 0.6389, 0.9, 0.625, 0.9, 0.6389, 0.1, 0.6528, 0.1, 0.6528, 0.0, 0.6389, 0.0, 0.6389, 0.2, 0.6528, 0.2, 0.6528, 0.1, 0.6389, 0.1, 0.6389, 0.3, 0.6528, 0.3, 0.6528, 0.2, 0.6389, 0.2, 0.6389, 0.4, 0.6528, 0.4, 0.6528, 0.3, 0.6389, 0.3, 0.6389, 0.5, 0.6528, 0.5, 0.6528, 0.4, 0.6389, 0.4, 0.6389, 0.6, 0.6528, 0.6, 0.6528, 0.5, 0.6389, 0.5, 0.6389, 0.7, 0.6528, 0.7, 0.6528, 0.6, 0.6389, 0.6, 0.6389, 0.8, 0.6528, 0.8, 0.6528, 0.7, 0.6389, 0.7, 0.6389, 0.9, 0.6528, 0.9, 0.6528, 0.8, 0.6389, 0.8, 0.6389, 1.0, 0.6528, 1.0, 0.6528, 0.9, 0.6389, 0.9, 0.6528, 0.1, 0.6667, 0.1, 0.6667, 0.0, 0.6528, 0.0, 0.6528, 0.2, 0.6667, 0.2, 0.6667, 0.1, 0.6528, 0.1, 0.6528, 0.3, 0.6667, 0.3, 0.6667, 0.2, 0.6528, 0.2, 0.6528, 0.4, 0.6667, 0.4, 0.6667, 0.3, 0.6528, 0.3, 0.6528, 0.5, 0.6667, 0.5, 0.6667, 0.4, 0.6528, 0.4, 0.6528, 0.6, 0.6667, 0.6, 0.6667, 0.5, 0.6528, 0.5, 0.6528, 0.7, 0.6667, 0.7, 0.6667, 0.6, 0.6528, 0.6, 0.6528, 0.8, 0.6667, 0.8, 0.6667, 0.7, 0.6528, 0.7, 0.6528, 0.9, 0.6667, 0.9, 0.6667, 0.8, 0.6528, 0.8, 0.6528, 1.0, 0.6667, 1.0, 0.6667, 0.9, 0.6528, 0.9, 0.6667, 0.1, 0.6806, 0.1, 0.6806, 0.0, 0.6667, 0.0, 0.6667, 0.2, 0.6806, 0.2, 0.6806, 0.1, 0.6667, 0.1, 0.6667, 0.3, 0.6806, 0.3, 0.6806, 0.2, 0.6667, 0.2, 0.6667, 0.4, 0.6806, 0.4, 0.6806, 0.3, 0.6667, 0.3, 0.6667, 0.5, 0.6806, 0.5, 0.6806, 0.4, 0.6667, 0.4, 0.6667, 0.6, 0.6806, 0.6, 0.6806, 0.5, 0.6667, 0.5, 0.6667, 0.7, 0.6806, 0.7, 0.6806, 0.6, 0.6667, 0.6, 0.6667, 0.8, 0.6806, 0.8, 0.6806, 0.7, 0.6667, 0.7, 0.6667, 0.9, 0.6806, 0.9, 0.6806, 0.8, 0.6667, 0.8, 0.6667, 1.0, 0.6806, 1.0, 0.6806, 0.9, 0.6667, 0.9, 0.6806, 0.1, 0.6944, 0.1, 0.6944, 0.0, 0.6806, 0.0, 0.6806, 0.2, 0.6944, 0.2, 0.6944, 0.1, 0.6806, 0.1, 0.6806, 0.3, 0.6944, 0.3, 0.6944, 0.2, 0.6806, 0.2, 0.6806, 0.4, 0.6944, 0.4, 0.6944, 0.3, 0.6806, 0.3, 0.6806, 0.5, 0.6944, 0.5, 0.6944, 0.4, 0.6806, 0.4, 0.6806, 0.6, 0.6944, 0.6, 0.6944, 0.5, 0.6806, 0.5, 0.6806, 0.7, 0.6944, 0.7, 0.6944, 0.6, 0.6806, 0.6, 0.6806, 0.8, 0.6944, 0.8, 0.6944, 0.7, 0.6806, 0.7, 0.6806, 0.9, 0.6944, 0.9, 0.6944, 0.8, 0.6806, 0.8, 0.6806, 1.0, 0.6944, 1.0, 0.6944, 0.9, 0.6806, 0.9, 0.6944, 0.1, 0.7083, 0.1, 0.7083, 0.0, 0.6944, 0.0, 0.6944, 0.2, 0.7083, 0.2, 0.7083, 0.1, 0.6944, 0.1, 0.6944, 0.3, 0.7083, 0.3, 0.7083, 0.2, 0.6944, 0.2, 0.6944, 0.4, 0.7083, 0.4, 0.7083, 0.3, 0.6944, 0.3, 0.6944, 0.5, 0.7083, 0.5, 0.7083, 0.4, 0.6944, 0.4, 0.6944, 0.6, 0.7083, 0.6, 0.7083, 0.5, 0.6944, 0.5, 0.6944, 0.7, 0.7083, 0.7, 0.7083, 0.6, 0.6944, 0.6, 0.6944, 0.8, 0.7083, 0.8, 0.7083, 0.7, 0.6944, 0.7, 0.6944, 0.9, 0.7083, 0.9, 0.7083, 0.8, 0.6944, 0.8, 0.6944, 1.0, 0.7083, 1.0, 0.7083, 0.9, 0.6944, 0.9, 0.7083, 0.1, 0.7222, 0.1, 0.7222, 0.0, 0.7083, 0.0, 0.7083, 0.2, 0.7222, 0.2, 0.7222, 0.1, 0.7083, 0.1, 0.7083, 0.3, 0.7222, 0.3, 0.7222, 0.2, 0.7083, 0.2, 0.7083, 0.4, 0.7222, 0.4, 0.7222, 0.3, 0.7083, 0.3, 0.7083, 0.5, 0.7222, 0.5, 0.7222, 0.4, 0.7083, 0.4, 0.7083, 0.6, 0.7222, 0.6, 0.7222, 0.5, 0.7083, 0.5, 0.7083, 0.7, 0.7222, 0.7, 0.7222, 0.6, 0.7083, 0.6, 0.7083, 0.8, 0.7222, 0.8, 0.7222, 0.7, 0.7083, 0.7, 0.7083, 0.9, 0.7222, 0.9, 0.7222, 0.8, 0.7083, 0.8, 0.7083, 1.0, 0.7222, 1.0, 0.7222, 0.9, 0.7083, 0.9, 0.7222, 0.1, 0.7361, 0.1, 0.7361, 0.0, 0.7222, 0.0, 0.7222, 0.2, 0.7361, 0.2, 0.7361, 0.1, 0.7222, 0.1, 0.7222, 0.3, 0.7361, 0.3, 0.7361, 0.2, 0.7222, 0.2, 0.7222, 0.4, 0.7361, 0.4, 0.7361, 0.3, 0.7222, 0.3, 0.7222, 0.5, 0.7361, 0.5, 0.7361, 0.4, 0.7222, 0.4, 0.7222, 0.6, 0.7361, 0.6, 0.7361, 0.5, 0.7222, 0.5, 0.7222, 0.7, 0.7361, 0.7, 0.7361, 0.6, 0.7222, 0.6, 0.7222, 0.8, 0.7361, 0.8, 0.7361, 0.7, 0.7222, 0.7, 0.7222, 0.9, 0.7361, 0.9, 0.7361, 0.8, 0.7222, 0.8, 0.7222, 1.0, 0.7361, 1.0, 0.7361, 0.9, 0.7222, 0.9, 0.7361, 0.1, 0.75, 0.1, 0.75, 0.0, 0.7361, 0.0, 0.7361, 0.2, 0.75, 0.2, 0.75, 0.1, 0.7361, 0.1, 0.7361, 0.3, 0.75, 0.3, 0.75, 0.2, 0.7361, 0.2, 0.7361, 0.4, 0.75, 0.4, 0.75, 0.3, 0.7361, 0.3, 0.7361, 0.5, 0.75, 0.5, 0.75, 0.4, 0.7361, 0.4, 0.7361, 0.6, 0.75, 0.6, 0.75, 0.5, 0.7361, 0.5, 0.7361, 0.7, 0.75, 0.7, 0.75, 0.6, 0.7361, 0.6, 0.7361, 0.8, 0.75, 0.8, 0.75, 0.7, 0.7361, 0.7, 0.7361, 0.9, 0.75, 0.9, 0.75, 0.8, 0.7361, 0.8, 0.7361, 1.0, 0.75, 1.0, 0.75, 0.9, 0.7361, 0.9, 0.75, 0.1, 0.7639, 0.1, 0.7639, 0.0, 0.75, 0.0, 0.75, 0.2, 0.7639, 0.2, 0.7639, 0.1, 0.75, 0.1, 0.75, 0.3, 0.7639, 0.3, 0.7639, 0.2, 0.75, 0.2, 0.75, 0.4, 0.7639, 0.4, 0.7639, 0.3, 0.75, 0.3, 0.75, 0.5, 0.7639, 0.5, 0.7639, 0.4, 0.75, 0.4, 0.75, 0.6, 0.7639, 0.6, 0.7639, 0.5, 0.75, 0.5, 0.75, 0.7, 0.7639, 0.7, 0.7639, 0.6, 0.75, 0.6, 0.75, 0.8, 0.7639, 0.8, 0.7639, 0.7, 0.75, 0.7, 0.75, 0.9, 0.7639, 0.9, 0.7639, 0.8, 0.75, 0.8, 0.75, 1.0, 0.7639, 1.0, 0.7639, 0.9, 0.75, 0.9, 0.7639, 0.1, 0.7778, 0.1, 0.7778, 0.0, 0.7639, 0.0, 0.7639, 0.2, 0.7778, 0.2, 0.7778, 0.1, 0.7639, 0.1, 0.7639, 0.3, 0.7778, 0.3, 0.7778, 0.2, 0.7639, 0.2, 0.7639, 0.4, 0.7778, 0.4, 0.7778, 0.3, 0.7639, 0.3, 0.7639, 0.5, 0.7778, 0.5, 0.7778, 0.4, 0.7639, 0.4, 0.7639, 0.6, 0.7778, 0.6, 0.7778, 0.5, 0.7639, 0.5, 0.7639, 0.7, 0.7778, 0.7, 0.7778, 0.6, 0.7639, 0.6, 0.7639, 0.8, 0.7778, 0.8, 0.7778, 0.7, 0.7639, 0.7, 0.7639, 0.9, 0.7778, 0.9, 0.7778, 0.8, 0.7639, 0.8, 0.7639, 1.0, 0.7778, 1.0, 0.7778, 0.9, 0.7639, 0.9, 0.7778, 0.1, 0.7917, 0.1, 0.7917, 0.0, 0.7778, 0.0, 0.7778, 0.2, 0.7917, 0.2, 0.7917, 0.1, 0.7778, 0.1, 0.7778, 0.3, 0.7917, 0.3, 0.7917, 0.2, 0.7778, 0.2, 0.7778, 0.4, 0.7917, 0.4, 0.7917, 0.3, 0.7778, 0.3, 0.7778, 0.5, 0.7917, 0.5, 0.7917, 0.4, 0.7778, 0.4, 0.7778, 0.6, 0.7917, 0.6, 0.7917, 0.5, 0.7778, 0.5, 0.7778, 0.7, 0.7917, 0.7, 0.7917, 0.6, 0.7778, 0.6, 0.7778, 0.8, 0.7917, 0.8, 0.7917, 0.7, 0.7778, 0.7, 0.7778, 0.9, 0.7917, 0.9, 0.7917, 0.8, 0.7778, 0.8, 0.7778, 1.0, 0.7917, 1.0, 0.7917, 0.9, 0.7778, 0.9, 0.7917, 0.1, 0.8056, 0.1, 0.8056, 0.0, 0.7917, 0.0, 0.7917, 0.2, 0.8056, 0.2, 0.8056, 0.1, 0.7917, 0.1, 0.7917, 0.3, 0.8056, 0.3, 0.8056, 0.2, 0.7917, 0.2, 0.7917, 0.4, 0.8056, 0.4, 0.8056, 0.3, 0.7917, 0.3, 0.7917, 0.5, 0.8056, 0.5, 0.8056, 0.4, 0.7917, 0.4, 0.7917, 0.6, 0.8056, 0.6, 0.8056, 0.5, 0.7917, 0.5, 0.7917, 0.7, 0.8056, 0.7, 0.8056, 0.6, 0.7917, 0.6, 0.7917, 0.8, 0.8056, 0.8, 0.8056, 0.7, 0.7917, 0.7, 0.7917, 0.9, 0.8056, 0.9, 0.8056, 0.8, 0.7917, 0.8, 0.7917, 1.0, 0.8056, 1.0, 0.8056, 0.9, 0.7917, 0.9, 0.8056, 0.1, 0.8194, 0.1, 0.8194, 0.0, 0.8056, 0.0, 0.8056, 0.2, 0.8194, 0.2, 0.8194, 0.1, 0.8056, 0.1, 0.8056, 0.3, 0.8194, 0.3, 0.8194, 0.2, 0.8056, 0.2, 0.8056, 0.4, 0.8194, 0.4, 0.8194, 0.3, 0.8056, 0.3, 0.8056, 0.5, 0.8194, 0.5, 0.8194, 0.4, 0.8056, 0.4, 0.8056, 0.6, 0.8194, 0.6, 0.8194, 0.5, 0.8056, 0.5, 0.8056, 0.7, 0.8194, 0.7, 0.8194, 0.6, 0.8056, 0.6, 0.8056, 0.8, 0.8194, 0.8, 0.8194, 0.7, 0.8056, 0.7, 0.8056, 0.9, 0.8194, 0.9, 0.8194, 0.8, 0.8056, 0.8, 0.8056, 1.0, 0.8194, 1.0, 0.8194, 0.9, 0.8056, 0.9, 0.8194, 0.1, 0.8333, 0.1, 0.8333, 0.0, 0.8194, 0.0, 0.8194, 0.2, 0.8333, 0.2, 0.8333, 0.1, 0.8194, 0.1, 0.8194, 0.3, 0.8333, 0.3, 0.8333, 0.2, 0.8194, 0.2, 0.8194, 0.4, 0.8333, 0.4, 0.8333, 0.3, 0.8194, 0.3, 0.8194, 0.5, 0.8333, 0.5, 0.8333, 0.4, 0.8194, 0.4, 0.8194, 0.6, 0.8333, 0.6, 0.8333, 0.5, 0.8194, 0.5, 0.8194, 0.7, 0.8333, 0.7, 0.8333, 0.6, 0.8194, 0.6, 0.8194, 0.8, 0.8333, 0.8, 0.8333, 0.7, 0.8194, 0.7, 0.8194, 0.9, 0.8333, 0.9, 0.8333, 0.8, 0.8194, 0.8, 0.8194, 1.0, 0.8333, 1.0, 0.8333, 0.9, 0.8194, 0.9, 0.8333, 0.1, 0.8472, 0.1, 0.8472, 0.0, 0.8333, 0.0, 0.8333, 0.2, 0.8472, 0.2, 0.8472, 0.1, 0.8333, 0.1, 0.8333, 0.3, 0.8472, 0.3, 0.8472, 0.2, 0.8333, 0.2, 0.8333, 0.4, 0.8472, 0.4, 0.8472, 0.3, 0.8333, 0.3, 0.8333, 0.5, 0.8472, 0.5, 0.8472, 0.4, 0.8333, 0.4, 0.8333, 0.6, 0.8472, 0.6, 0.8472, 0.5, 0.8333, 0.5, 0.8333, 0.7, 0.8472, 0.7, 0.8472, 0.6, 0.8333, 0.6, 0.8333, 0.8, 0.8472, 0.8, 0.8472, 0.7, 0.8333, 0.7, 0.8333, 0.9, 0.8472, 0.9, 0.8472, 0.8, 0.8333, 0.8, 0.8333, 1.0, 0.8472, 1.0, 0.8472, 0.9, 0.8333, 0.9, 0.8472, 0.1, 0.8611, 0.1, 0.8611, 0.0, 0.8472, 0.0, 0.8472, 0.2, 0.8611, 0.2, 0.8611, 0.1, 0.8472, 0.1, 0.8472, 0.3, 0.8611, 0.3, 0.8611, 0.2, 0.8472, 0.2, 0.8472, 0.4, 0.8611, 0.4, 0.8611, 0.3, 0.8472, 0.3, 0.8472, 0.5, 0.8611, 0.5, 0.8611, 0.4, 0.8472, 0.4, 0.8472, 0.6, 0.8611, 0.6, 0.8611, 0.5, 0.8472, 0.5, 0.8472, 0.7, 0.8611, 0.7, 0.8611, 0.6, 0.8472, 0.6, 0.8472, 0.8, 0.8611, 0.8, 0.8611, 0.7, 0.8472, 0.7, 0.8472, 0.9, 0.8611, 0.9, 0.8611, 0.8, 0.8472, 0.8, 0.8472, 1.0, 0.8611, 1.0, 0.8611, 0.9, 0.8472, 0.9, 0.8611, 0.1, 0.875, 0.1, 0.875, 0.0, 0.8611, 0.0, 0.8611, 0.2, 0.875, 0.2, 0.875, 0.1, 0.8611, 0.1, 0.8611, 0.3, 0.875, 0.3, 0.875, 0.2, 0.8611, 0.2, 0.8611, 0.4, 0.875, 0.4, 0.875, 0.3, 0.8611, 0.3, 0.8611, 0.5, 0.875, 0.5, 0.875, 0.4, 0.8611, 0.4, 0.8611, 0.6, 0.875, 0.6, 0.875, 0.5, 0.8611, 0.5, 0.8611, 0.7, 0.875, 0.7, 0.875, 0.6, 0.8611, 0.6, 0.8611, 0.8, 0.875, 0.8, 0.875, 0.7, 0.8611, 0.7, 0.8611, 0.9, 0.875, 0.9, 0.875, 0.8, 0.8611, 0.8, 0.8611, 1.0, 0.875, 1.0, 0.875, 0.9, 0.8611, 0.9, 0.875, 0.1, 0.8889, 0.1, 0.8889, 0.0, 0.875, 0.0, 0.875, 0.2, 0.8889, 0.2, 0.8889, 0.1, 0.875, 0.1, 0.875, 0.3, 0.8889, 0.3, 0.8889, 0.2, 0.875, 0.2, 0.875, 0.4, 0.8889, 0.4, 0.8889, 0.3, 0.875, 0.3, 0.875, 0.5, 0.8889, 0.5, 0.8889, 0.4, 0.875, 0.4, 0.875, 0.6, 0.8889, 0.6, 0.8889, 0.5, 0.875, 0.5, 0.875, 0.7, 0.8889, 0.7, 0.8889, 0.6, 0.875, 0.6, 0.875, 0.8, 0.8889, 0.8, 0.8889, 0.7, 0.875, 0.7, 0.875, 0.9, 0.8889, 0.9, 0.8889, 0.8, 0.875, 0.8, 0.875, 1.0, 0.8889, 1.0, 0.8889, 0.9, 0.875, 0.9, 0.8889, 0.1, 0.9028, 0.1, 0.9028, 0.0, 0.8889, 0.0, 0.8889, 0.2, 0.9028, 0.2, 0.9028, 0.1, 0.8889, 0.1, 0.8889, 0.3, 0.9028, 0.3, 0.9028, 0.2, 0.8889, 0.2, 0.8889, 0.4, 0.9028, 0.4, 0.9028, 0.3, 0.8889, 0.3, 0.8889, 0.5, 0.9028, 0.5, 0.9028, 0.4, 0.8889, 0.4, 0.8889, 0.6, 0.9028, 0.6, 0.9028, 0.5, 0.8889, 0.5, 0.8889, 0.7, 0.9028, 0.7, 0.9028, 0.6, 0.8889, 0.6, 0.8889, 0.8, 0.9028, 0.8, 0.9028, 0.7, 0.8889, 0.7, 0.8889, 0.9, 0.9028, 0.9, 0.9028, 0.8, 0.8889, 0.8, 0.8889, 1.0, 0.9028, 1.0, 0.9028, 0.9, 0.8889, 0.9, 0.9028, 0.1, 0.9167, 0.1, 0.9167, 0.0, 0.9028, 0.0, 0.9028, 0.2, 0.9167, 0.2, 0.9167, 0.1, 0.9028, 0.1, 0.9028, 0.3, 0.9167, 0.3, 0.9167, 0.2, 0.9028, 0.2, 0.9028, 0.4, 0.9167, 0.4, 0.9167, 0.3, 0.9028, 0.3, 0.9028, 0.5, 0.9167, 0.5, 0.9167, 0.4, 0.9028, 0.4, 0.9028, 0.6, 0.9167, 0.6, 0.9167, 0.5, 0.9028, 0.5, 0.9028, 0.7, 0.9167, 0.7, 0.9167, 0.6, 0.9028, 0.6, 0.9028, 0.8, 0.9167, 0.8, 0.9167, 0.7, 0.9028, 0.7, 0.9028, 0.9, 0.9167, 0.9, 0.9167, 0.8, 0.9028, 0.8, 0.9028, 1.0, 0.9167, 1.0, 0.9167, 0.9, 0.9028, 0.9, 0.9167, 0.1, 0.9306, 0.1, 0.9306, 0.0, 0.9167, 0.0, 0.9167, 0.2, 0.9306, 0.2, 0.9306, 0.1, 0.9167, 0.1, 0.9167, 0.3, 0.9306, 0.3, 0.9306, 0.2, 0.9167, 0.2, 0.9167, 0.4, 0.9306, 0.4, 0.9306, 0.3, 0.9167, 0.3, 0.9167, 0.5, 0.9306, 0.5, 0.9306, 0.4, 0.9167, 0.4, 0.9167, 0.6, 0.9306, 0.6, 0.9306, 0.5, 0.9167, 0.5, 0.9167, 0.7, 0.9306, 0.7, 0.9306, 0.6, 0.9167, 0.6, 0.9167, 0.8, 0.9306, 0.8, 0.9306, 0.7, 0.9167, 0.7, 0.9167, 0.9, 0.9306, 0.9, 0.9306, 0.8, 0.9167, 0.8, 0.9167, 1.0, 0.9306, 1.0, 0.9306, 0.9, 0.9167, 0.9, 0.9306, 0.1, 0.9444, 0.1, 0.9444, 0.0, 0.9306, 0.0, 0.9306, 0.2, 0.9444, 0.2, 0.9444, 0.1, 0.9306, 0.1, 0.9306, 0.3, 0.9444, 0.3, 0.9444, 0.2, 0.9306, 0.2, 0.9306, 0.4, 0.9444, 0.4, 0.9444, 0.3, 0.9306, 0.3, 0.9306, 0.5, 0.9444, 0.5, 0.9444, 0.4, 0.9306, 0.4, 0.9306, 0.6, 0.9444, 0.6, 0.9444, 0.5, 0.9306, 0.5, 0.9306, 0.7, 0.9444, 0.7, 0.9444, 0.6, 0.9306, 0.6, 0.9306, 0.8, 0.9444, 0.8, 0.9444, 0.7, 0.9306, 0.7, 0.9306, 0.9, 0.9444, 0.9, 0.9444, 0.8, 0.9306, 0.8, 0.9306, 1.0, 0.9444, 1.0, 0.9444, 0.9, 0.9306, 0.9, 0.9444, 0.1, 0.9583, 0.1, 0.9583, 0.0, 0.9444, 0.0, 0.9444, 0.2, 0.9583, 0.2, 0.9583, 0.1, 0.9444, 0.1, 0.9444, 0.3, 0.9583, 0.3, 0.9583, 0.2, 0.9444, 0.2, 0.9444, 0.4, 0.9583, 0.4, 0.9583, 0.3, 0.9444, 0.3, 0.9444, 0.5, 0.9583, 0.5, 0.9583, 0.4, 0.9444, 0.4, 0.9444, 0.6, 0.9583, 0.6, 0.9583, 0.5, 0.9444, 0.5, 0.9444, 0.7, 0.9583, 0.7, 0.9583, 0.6, 0.9444, 0.6, 0.9444, 0.8, 0.9583, 0.8, 0.9583, 0.7, 0.9444, 0.7, 0.9444, 0.9, 0.9583, 0.9, 0.9583, 0.8, 0.9444, 0.8, 0.9444, 1.0, 0.9583, 1.0, 0.9583, 0.9, 0.9444, 0.9, 0.9583, 0.1, 0.9722, 0.1, 0.9722, 0.0, 0.9583, 0.0, 0.9583, 0.2, 0.9722, 0.2, 0.9722, 0.1, 0.9583, 0.1, 0.9583, 0.3, 0.9722, 0.3, 0.9722, 0.2, 0.9583, 0.2, 0.9583, 0.4, 0.9722, 0.4, 0.9722, 0.3, 0.9583, 0.3, 0.9583, 0.5, 0.9722, 0.5, 0.9722, 0.4, 0.9583, 0.4, 0.9583, 0.6, 0.9722, 0.6, 0.9722, 0.5, 0.9583, 0.5, 0.9583, 0.7, 0.9722, 0.7, 0.9722, 0.6, 0.9583, 0.6, 0.9583, 0.8, 0.9722, 0.8, 0.9722, 0.7, 0.9583, 0.7, 0.9583, 0.9, 0.9722, 0.9, 0.9722, 0.8, 0.9583, 0.8, 0.9583, 1.0, 0.9722, 1.0, 0.9722, 0.9, 0.9583, 0.9, 0.9722, 0.1, 0.9861, 0.1, 0.9861, 0.0, 0.9722, 0.0, 0.9722, 0.2, 0.9861, 0.2, 0.9861, 0.1, 0.9722, 0.1, 0.9722, 0.3, 0.9861, 0.3, 0.9861, 0.2, 0.9722, 0.2, 0.9722, 0.4, 0.9861, 0.4, 0.9861, 0.3, 0.9722, 0.3, 0.9722, 0.5, 0.9861, 0.5, 0.9861, 0.4, 0.9722, 0.4, 0.9722, 0.6, 0.9861, 0.6, 0.9861, 0.5, 0.9722, 0.5, 0.9722, 0.7, 0.9861, 0.7, 0.9861, 0.6, 0.9722, 0.6, 0.9722, 0.8, 0.9861, 0.8, 0.9861, 0.7, 0.9722, 0.7, 0.9722, 0.9, 0.9861, 0.9, 0.9861, 0.8, 0.9722, 0.8, 0.9722, 1.0, 0.9861, 1.0, 0.9861, 0.9, 0.9722, 0.9, 0.9861, 0.1, 1.0, 0.1, 1.0, 0.0, 0.9861, 0.0, 0.9861, 0.2, 1.0, 0.2, 1.0, 0.1, 0.9861, 0.1, 0.9861, 0.3, 1.0, 0.3, 1.0, 0.2, 0.9861, 0.2, 0.9861, 0.4, 1.0, 0.4, 1.0, 0.3, 0.9861, 0.3, 0.9861, 0.5, 1.0, 0.5, 1.0, 0.4, 0.9861, 0.4, 0.9861, 0.6, 1.0, 0.6, 1.0, 0.5, 0.9861, 0.5, 0.9861, 0.7, 1.0, 0.7, 1.0, 0.6, 0.9861, 0.6, 0.9861, 0.8, 1.0, 0.8, 1.0, 0.7, 0.9861, 0.7, 0.9861, 0.9, 1.0, 0.9, 1.0, 0.8, 0.9861, 0.8, 0.9861, 1.0, 1.0, 1.0, 1.0, 0.9, 0.9861, 0.9])
me_curlycurve.materials.append(mat_flying_curl)
me_curlycurve.update()
me_plane_001 = bpy.data.meshes.new('Plane.001')
me_plane_001.from_pydata([(-1.0, -1.0, 0.0), (1.0, -1.0, 0.0), (-1.0, 1.0, 0.0), (1.0, 1.0, 0.0)], [], [(0, 1, 3, 2)])
_uv = me_plane_001.uv_layers.new(name='UVMap')
_uv.uv.foreach_set('vector', [0.0, 0.0, 1.0, 0.0, 1.0, 1.0, 0.0, 1.0])
me_plane_001.update()

# ---- objects
ob_light = bpy.data.objects.new('Light', light_light)
ob_camera_panoramic_equirectangular = bpy.data.objects.new('Camera_Panoramic_Equirectangular', cam_camera)
ob_green_sphere_landscape = bpy.data.objects.new('Green_Sphere_Landscape', me_plane)
ob_curlycurve = bpy.data.objects.new('CurlyCurve', me_curlycurve)
ob_plane = bpy.data.objects.new('Plane', me_plane_001)

# ---- transforms, parenting, visibility, modifiers, constraints
ob_light.location = (4.076, 1.005, 5.904)
ob_light.rotation_euler = (0.6503, 0.05522, 1.866)
ob_light.lock_rotations_4d = False
ob_light.empty_display_type = 'ARROWS'
ob_light.color = (0.0, 0.0, 0.0, 0.0)
ob_light.lineart.crease_threshold = 0.0
ob_camera_panoramic_equirectangular.location = (3.994, -3.825, 1.323)
ob_camera_panoramic_equirectangular.rotation_euler = (1.109, 5.765e-08, 0.8149)
ob_camera_panoramic_equirectangular.lock_rotations_4d = False
ob_camera_panoramic_equirectangular.empty_display_type = 'ARROWS'
ob_camera_panoramic_equirectangular.color = (0.0, 0.0, 0.0, 0.0)
ob_camera_panoramic_equirectangular.display_type = 'WIRE'
ob_camera_panoramic_equirectangular.lineart.crease_threshold = 0.0
ob_green_sphere_landscape.location = (0.0, 0.0, 0.0)
ob_green_sphere_landscape.scale = (20.0, 20.0, 20.0)
_m = ob_green_sphere_landscape.modifiers.new('GeometryNodes', 'NODES')
_m.node_group = ng_geometry_nodes
ob_curlycurve.location = (0.0, 0.0, 0.9254)
_m = ob_curlycurve.modifiers.new('Solidify', 'SOLIDIFY')
ob_plane.location = (0.0, 0.0, 10.65)
ob_plane.scale = (25.0, 25.0, 25.0)
ob_plane.show_instancer_for_render = False
_m = ob_plane.modifiers.new('ParticleSystem', 'PARTICLE_SYSTEM')

# ---- collection membership
col_collection.objects.link(ob_light)
col_collection.objects.link(ob_camera_panoramic_equirectangular)
col_collection.objects.link(ob_green_sphere_landscape)
col_collection.objects.link(ob_curlycurve)
col_collection.objects.link(ob_plane)

# ---- scene / render settings (as saved in the file)
scene.camera = ob_camera_panoramic_equirectangular
scene.frame_start = 1; scene.frame_end = 90; scene.frame_set(30)
scene.render.engine = 'CYCLES'
scene.render.image_settings.file_format = 'FFMPEG'
scene.render.image_settings.color_mode = 'RGB'
scene.render.resolution_x = 7168
scene.render.resolution_y = 3584
scene.render.resolution_percentage = 25
scene.render.fps = 30
scene.cycles.samples = 1
scene.cycles.sampling_pattern = 'TABULATED_SOBOL'
scene.cycles.use_light_tree = False
scene.view_settings.view_transform = 'Filmic'
bpy.context.view_layer.update()

